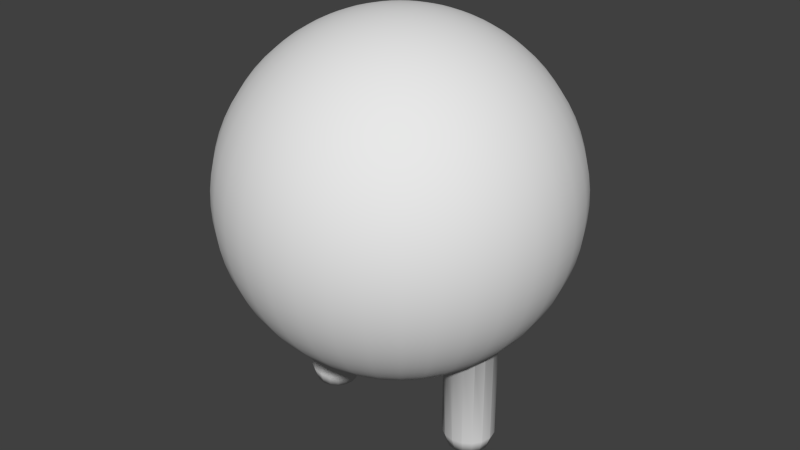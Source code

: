 # Source: cat.blend  (saved by Blender 2.63.0; exported with 4.5.12 LTS)
import bpy
from mathutils import Matrix  # noqa: F401  (used for matrix-valued properties, if any)

bpy.ops.wm.read_factory_settings(use_empty=True)
scene = bpy.context.scene
scene.name = 'Scene'

# ---- collections
col_collection_2 = bpy.data.collections.new('Collection 2'); scene.collection.children.link(col_collection_2)

# ---- world
world_world = bpy.data.worlds.new('World'); scene.world = world_world
world_world.color = (0.05088, 0.05088, 0.05088)
world_world.use_sun_shadow = False
world_world.sun_shadow_jitter_overblur = 0.0
world_world.cycles.sampling_method = 'MANUAL'
world_world.cycles.sample_map_resolution = 256

# ---- meshes
me_cylinder = bpy.data.meshes.new('Cylinder')
me_cylinder.from_pydata([(0.5459, 0.1109, -1.4), (0.5, 0.12, -1.4), (0.5, 0.15, -0.8509), (0.5542, 0.1392, -0.8192), (0.5574, 0.1386, -0.8169), (0.4541, 0.1109, -1.4), (0.4426, 0.1386, -0.8842), (0.4767, 0.1454, -0.866), (0.5849, 0.08485, -1.4), (0.6051, 0.1067, -0.7878), (0.6061, 0.1061, -0.7871), (0.4151, 0.08485, -1.4), (0.3939, 0.1061, -0.9117), (0.4054, 0.1137, -0.9063), (0.6109, 0.04592, -1.4), (0.6376, 0.05881, -0.766), (0.6386, 0.0574, -0.7653), (0.3891, 0.04592, -1.4), (0.3614, 0.0574, -0.9296), (0.3662, 0.06457, -0.9273), (0.62, -5.059e-09, -1.4), (0.65, 9.191e-08, -0.7594), (0.65, -6.557e-09, -0.7594), (0.35, 7.591e-08, -0.9364), (0.38, 1.617e-09, -1.4), (0.35, 1.789e-09, -0.9364), (0.6386, -0.0574, -0.7653), (0.6109, -0.04592, -1.4), (0.3891, -0.04592, -1.4), (0.3614, -0.0574, -0.9296), (0.6061, -0.1061, -0.7871), (0.5849, -0.08485, -1.4), (0.6376, -0.05881, -0.766), (0.4151, -0.08485, -1.4), (0.3939, -0.1061, -0.9117), (0.3662, -0.06457, -0.9273), (0.5574, -0.1386, -0.8169), (0.5459, -0.1109, -1.4), (0.6051, -0.1067, -0.7878), (0.4541, -0.1109, -1.4), (0.4426, -0.1386, -0.8842), (0.4054, -0.1137, -0.9063), (0.5, -0.15, -0.8509), (0.5, -0.12, -1.4), (0.5542, -0.1392, -0.8192), (0.4767, -0.1454, -0.866), (0.171, 0.9698, -0.1736), (0.1677, 0.9513, -0.2588), (0.173, 0.9811, -0.08716), (0.3368, 0.9254, -0.1736), (0.3304, 0.9077, -0.2588), (0.1632, 0.9254, -0.342), (0.1736, 0.9848, 2.384e-07), (0.3407, 0.9361, -0.08716), (0.4924, 0.8529, -0.1736), (0.483, 0.8365, -0.2588), (0.3214, 0.883, -0.342), (0.1574, 0.8925, -0.4226), (0.173, 0.9811, 0.08716), (0.342, 0.9397, 2.384e-07), (0.4981, 0.8627, -0.08716), (0.633, 0.7544, -0.1736), (0.6209, 0.7399, -0.2588), (0.4698, 0.8138, -0.342), (0.31, 0.8517, -0.4226), (0.1504, 0.8529, -0.5), (0.171, 0.9698, 0.1736), (0.3407, 0.9361, 0.08716), (0.5, 0.866, 2.384e-07), (0.6403, 0.7631, -0.08716), (0.7544, 0.633, -0.1736), (0.7399, 0.6209, -0.2588), (0.604, 0.7198, -0.342), (0.4532, 0.7849, -0.4226), (0.2962, 0.8138, -0.5), (0.1422, 0.8067, -0.5736), (0.1677, 0.9513, 0.2588), (0.3368, 0.9254, 0.1736), (0.4981, 0.8627, 0.08716), (0.6428, 0.766, 2.384e-07), (0.7631, 0.6403, -0.08716), (0.8529, 0.4924, -0.1736), (0.8365, 0.483, -0.2588), (0.7198, 0.604, -0.342), (0.5826, 0.6943, -0.4226), (0.433, 0.75, -0.5), (0.2802, 0.7698, -0.5736), (0.133, 0.7544, -0.6428), (0.1632, 0.9254, 0.342), (0.3304, 0.9077, 0.2588), (0.4924, 0.8529, 0.1736), (0.6403, 0.7631, 0.08716), (0.766, 0.6428, 2.384e-07), (0.8627, 0.4981, -0.08716), (0.9254, 0.3368, -0.1736), (0.9077, 0.3304, -0.2588), (0.8138, 0.4698, -0.342), (0.6943, 0.5826, -0.4226), (0.5567, 0.6634, -0.5), (0.4096, 0.7094, -0.5736), (0.262, 0.7198, -0.6428), (0.1228, 0.6964, -0.7071), (0.1574, 0.8925, 0.4226), (0.3214, 0.883, 0.342), (0.483, 0.8365, 0.2588), (0.633, 0.7544, 0.1736), (0.7631, 0.6403, 0.08716), (0.866, 0.5, 2.384e-07), (0.9361, 0.3407, -0.08716), (0.9698, 0.171, -0.1736), (0.9513, 0.1677, -0.2588), (0.883, 0.3214, -0.342), (0.7849, 0.4532, -0.4226), (0.6634, 0.5567, -0.5), (0.5265, 0.6275, -0.5736), (0.383, 0.6634, -0.6428), (0.2418, 0.6645, -0.7071), (0.1116, 0.633, -0.766), (0.1504, 0.8529, 0.5), (0.31, 0.8516, 0.4226), (0.4698, 0.8138, 0.342), (0.6209, 0.7399, 0.2588), (0.7544, 0.633, 0.1736), (0.8627, 0.4981, 0.08716), (0.9397, 0.342, 2.384e-07), (0.9811, 0.173, -0.08716), (0.9848, 1.49e-07, -0.1736), (0.9659, 1.49e-08, -0.2588), (0.9254, 0.1632, -0.342), (0.8516, 0.31, -0.4226), (0.75, 0.433, -0.5), (0.6275, 0.5265, -0.5736), (0.4924, 0.5868, -0.6428), (0.3536, 0.6124, -0.7071), (0.2198, 0.604, -0.766), (0.0996, 0.5649, -0.8192), (0.1422, 0.8067, 0.5736), (0.2962, 0.8138, 0.5), (0.4532, 0.7849, 0.4226), (0.604, 0.7198, 0.342), (0.7399, 0.6209, 0.2588), (0.8529, 0.4924, 0.1736), (0.9361, 0.3407, 0.08716), (0.9848, 0.1736, 2.384e-07), (0.9962, 1.49e-07, -0.08716), (0.9698, -0.171, -0.1736), (0.9513, -0.1677, -0.2588), (0.9397, 1.639e-07, -0.342), (0.8925, 0.1574, -0.4226), (0.8138, 0.2962, -0.5), (0.7094, 0.4096, -0.5736), (0.5868, 0.4924, -0.6428), (0.4545, 0.5417, -0.7071), (0.3214, 0.5567, -0.766), (0.1962, 0.539, -0.8192), (0.08682, 0.4924, -0.866), (0.133, 0.7544, 0.6428), (0.2802, 0.7698, 0.5736), (0.433, 0.75, 0.5), (0.5826, 0.6943, 0.4226), (0.7198, 0.604, 0.342), (0.8365, 0.483, 0.2588), (0.9254, 0.3368, 0.1736), (0.9811, 0.173, 0.08716), (1.0, 2.533e-07, 2.384e-07), (0.9811, -0.173, -0.08716), (0.9254, -0.3368, -0.1736), (0.9077, -0.3304, -0.2588), (0.9254, -0.1632, -0.342), (0.9063, 1.639e-07, -0.4226), (0.8529, 0.1504, -0.5), (0.7698, 0.2802, -0.5736), (0.6634, 0.383, -0.6428), (0.5417, 0.4545, -0.7071), (0.4132, 0.4924, -0.766), (0.2868, 0.4967, -0.8192), (0.171, 0.4698, -0.866), (0.07339, 0.4162, -0.9063), (0.1228, 0.6964, 0.7071), (0.262, 0.7198, 0.6428), (0.4096, 0.7094, 0.5736), (0.5567, 0.6634, 0.5), (0.6943, 0.5826, 0.4226), (0.8138, 0.4698, 0.342), (0.9077, 0.3304, 0.2588), (0.9698, 0.171, 0.1736), (0.9962, 2.384e-07, 0.08716), (0.9848, -0.1736, 2.384e-07), (0.9361, -0.3407, -0.08716), (0.8529, -0.4924, -0.1736), (0.8365, -0.483, -0.2588), (0.883, -0.3214, -0.342), (0.8925, -0.1574, -0.4226), (0.866, 1.341e-07, -0.5), (0.8067, 0.1422, -0.5736), (0.7198, 0.262, -0.6428), (0.6124, 0.3536, -0.7071), (0.4924, 0.4132, -0.766), (0.3687, 0.4394, -0.8192), (0.25, 0.433, -0.866), (0.1445, 0.3971, -0.9063), (0.05939, 0.3368, -0.9397), (0.1116, 0.633, 0.766), (0.2418, 0.6645, 0.7071), (0.383, 0.6634, 0.6428), (0.5265, 0.6275, 0.5736), (0.6634, 0.5567, 0.5), (0.7849, 0.4532, 0.4226), (0.883, 0.3214, 0.342), (0.9513, 0.1677, 0.2588), (0.9848, 1.937e-07, 0.1736), (0.9811, -0.173, 0.08716), (0.9397, -0.342, 2.384e-07), (0.8627, -0.4981, -0.08716), (0.7544, -0.633, -0.1736), (0.7399, -0.6209, -0.2588), (0.8138, -0.4698, -0.342), (0.8516, -0.31, -0.4226), (0.8529, -0.1504, -0.5), (0.8192, 7.451e-08, -0.5736), (0.7544, 0.133, -0.6428), (0.6645, 0.2418, -0.7071), (0.5567, 0.3214, -0.766), (0.4394, 0.3687, -0.8192), (0.3214, 0.383, -0.866), (0.2113, 0.366, -0.9063), (0.117, 0.3214, -0.9397), (0.04494, 0.2549, -0.9659), (0.0996, 0.5649, 0.8192), (0.2198, 0.604, 0.766), (0.3536, 0.6124, 0.7071), (0.4924, 0.5868, 0.6428), (0.6275, 0.5265, 0.5736), (0.75, 0.433, 0.5), (0.8516, 0.31, 0.4226), (0.9254, 0.1632, 0.342), (0.9659, 2.235e-07, 0.2588), (0.9698, -0.171, 0.1736), (0.9361, -0.3407, 0.08716), (0.866, -0.5, 2.384e-07), (0.7631, -0.6403, -0.08716), (0.633, -0.7544, -0.1736), (0.6209, -0.7399, -0.2588), (0.7198, -0.604, -0.342), (0.7849, -0.4532, -0.4226), (0.8138, -0.2962, -0.5), (0.8067, -0.1422, -0.5736), (0.766, 5.96e-08, -0.6428), (0.6964, 0.1228, -0.7071), (0.604, 0.2198, -0.766), (0.4967, 0.2868, -0.8192), (0.383, 0.3214, -0.866), (0.2717, 0.3237, -0.9063), (0.171, 0.2962, -0.9397), (0.08852, 0.2432, -0.9659), (0.03015, 0.171, -0.9848), (0.08682, 0.4924, 0.866), (0.1962, 0.539, 0.8192), (0.3214, 0.5567, 0.766), (0.4545, 0.5417, 0.7071), (0.5868, 0.4924, 0.6428), (0.7094, 0.4096, 0.5736), (0.8138, 0.2962, 0.5), (0.8925, 0.1574, 0.4226), (0.9397, 1.937e-07, 0.342), (0.9513, -0.1677, 0.2588), (0.9254, -0.3368, 0.1736), (0.8627, -0.4981, 0.08716), (0.766, -0.6428, 2.384e-07), (0.6403, -0.7631, -0.08716), (0.4924, -0.8529, -0.1736), (0.483, -0.8365, -0.2588), (0.604, -0.7198, -0.342), (0.6943, -0.5826, -0.4226), (0.75, -0.433, -0.5), (0.7697, -0.2802, -0.5736), (0.7544, -0.133, -0.6428), (0.7071, 1.118e-07, -0.7071), (0.633, 0.1116, -0.766), (0.539, 0.1962, -0.8192), (0.433, 0.25, -0.866), (0.3237, 0.2717, -0.9063), (0.2198, 0.262, -0.9397), (0.1294, 0.2241, -0.9659), (0.05939, 0.1632, -0.9848), (0.01513, 0.08583, -0.9962), (0.07339, 0.4162, 0.9063), (0.171, 0.4698, 0.866), (0.2868, 0.4967, 0.8192), (0.4132, 0.4924, 0.766), (0.5417, 0.4545, 0.7071), (0.6634, 0.383, 0.6428), (0.7697, 0.2802, 0.5736), (0.8529, 0.1504, 0.5), (0.9063, 2.086e-07, 0.4226), (0.9254, -0.1632, 0.342), (0.9077, -0.3304, 0.2588), (0.8529, -0.4924, 0.1736), (0.7631, -0.6403, 0.08716), (0.6428, -0.766, 2.384e-07), (0.4981, -0.8627, -0.08716), (0.3368, -0.9254, -0.1736), (0.3304, -0.9077, -0.2588), (0.4698, -0.8138, -0.342), (0.5826, -0.6943, -0.4226), (0.6634, -0.5567, -0.5), (0.7094, -0.4096, -0.5736), (0.7198, -0.262, -0.6428), (0.6964, -0.1228, -0.7071), (0.4698, 0.171, -0.866), (0.366, 0.2113, -0.9063), (0.262, 0.2198, -0.9397), (0.1664, 0.1983, -0.9659), (0.08682, 0.1504, -0.9848), (0.02981, 0.0819, -0.9962), (0.05939, 0.3368, 0.9397), (0.1445, 0.3971, 0.9063), (0.25, 0.433, 0.866), (0.3687, 0.4394, 0.8192), (0.4924, 0.4132, 0.766), (0.6124, 0.3536, 0.7071), (0.7198, 0.262, 0.6428), (0.8067, 0.1422, 0.5736), (0.866, 1.043e-07, 0.5), (0.8925, -0.1574, 0.4226), (0.883, -0.3214, 0.342), (0.8365, -0.483, 0.2588), (0.7544, -0.633, 0.1736), (0.6403, -0.7631, 0.08716), (0.5, -0.866, 2.384e-07), (0.3407, -0.9361, -0.08716), (0.171, -0.9698, -0.1736), (0.1677, -0.9513, -0.2588), (0.3214, -0.883, -0.342), (0.4532, -0.7849, -0.4226), (0.5567, -0.6634, -0.5), (0.6275, -0.5265, -0.5736), (0.6634, -0.383, -0.6428), (0.6645, -0.2418, -0.7071), (0.633, -0.1116, -0.766), (0.3971, 0.1445, -0.9063), (0.2962, 0.171, -0.9397), (0.1983, 0.1664, -0.9659), (0.1116, 0.133, -0.9848), (0.04358, 0.07548, -0.9962), (0.04494, 0.2549, 0.9659), (0.117, 0.3214, 0.9397), (0.2113, 0.366, 0.9063), (0.3214, 0.383, 0.866), (0.4394, 0.3687, 0.8192), (0.5567, 0.3214, 0.766), (0.6645, 0.2418, 0.7071), (0.7544, 0.133, 0.6428), (0.8192, 1.639e-07, 0.5736), (0.8529, -0.1504, 0.5), (0.8516, -0.31, 0.4226), (0.8138, -0.4698, 0.342), (0.7399, -0.6209, 0.2588), (0.633, -0.7544, 0.1736), (0.4981, -0.8627, 0.08716), (0.342, -0.9397, 2.384e-07), (0.173, -0.9811, -0.08716), (0.1632, -0.9254, -0.342), (0.31, -0.8516, -0.4226), (0.433, -0.75, -0.5), (0.5265, -0.6275, -0.5736), (0.5868, -0.4924, -0.6428), (0.6124, -0.3536, -0.7071), (0.604, -0.2198, -0.766), (0.3214, 0.117, -0.9397), (0.2241, 0.1294, -0.9659), (0.133, 0.1116, -0.9848), (0.05602, 0.06677, -0.9962), (0.03015, 0.171, 0.9848), (0.08852, 0.2432, 0.9659), (0.171, 0.2962, 0.9397), (0.2717, 0.3237, 0.9063), (0.383, 0.3214, 0.866), (0.4967, 0.2868, 0.8192), (0.604, 0.2198, 0.766), (0.6964, 0.1228, 0.7071), (0.766, 1.043e-07, 0.6428), (0.8067, -0.1422, 0.5736), (0.8138, -0.2962, 0.5), (0.7849, -0.4532, 0.4226), (0.7198, -0.604, 0.342), (0.6209, -0.7399, 0.2588), (0.4924, -0.8529, 0.1736), (0.3407, -0.9361, 0.08716), (0.1736, -0.9848, 2.384e-07), (0.1574, -0.8925, -0.4226), (0.2962, -0.8138, -0.5), (0.4096, -0.7094, -0.5736), (0.4924, -0.5868, -0.6428), (0.5417, -0.4545, -0.7071), (0.5567, -0.3214, -0.766), (0.539, -0.1962, -0.8192), (0.3368, 0.05939, -0.9397), (0.2432, 0.08852, -0.9659), (0.1504, 0.08682, -0.9848), (0.06676, 0.05602, -0.9962), (0.01513, 0.08583, 0.9962), (0.05939, 0.1632, 0.9848), (0.1294, 0.2241, 0.9659), (0.2198, 0.262, 0.9397), (0.3237, 0.2717, 0.9063), (0.433, 0.25, 0.866), (0.539, 0.1962, 0.8192), (0.633, 0.1116, 0.766), (0.7071, 1.416e-07, 0.7071), (0.7544, -0.133, 0.6428), (0.7697, -0.2802, 0.5736), (0.75, -0.433, 0.5), (0.6943, -0.5826, 0.4226), (0.604, -0.7198, 0.342), (0.483, -0.8365, 0.2588), (0.3368, -0.9254, 0.1736), (0.173, -0.9811, 0.08716), (0.1504, -0.8529, -0.5), (0.2802, -0.7698, -0.5736), (0.383, -0.6634, -0.6428), (0.4545, -0.5417, -0.7071), (0.4924, -0.4132, -0.766), (0.4967, -0.2868, -0.8192), (0.4698, -0.171, -0.866), (0.342, 6.706e-08, -0.9397), (0.2549, 0.04494, -0.9659), (0.1632, 0.05939, -0.9848), (0.07548, 0.04358, -0.9962), (0.02981, 0.0819, 0.9962), (0.08682, 0.1504, 0.9848), (0.1664, 0.1983, 0.9659), (0.262, 0.2198, 0.9397), (0.366, 0.2113, 0.9063), (0.4698, 0.171, 0.866), (0.5649, 0.0996, 0.8192), (0.6428, 7.451e-08, 0.766), (0.6964, -0.1228, 0.7071), (0.7198, -0.262, 0.6428), (0.7094, -0.4096, 0.5736), (0.6634, -0.5567, 0.5), (0.5826, -0.6943, 0.4226), (0.4698, -0.8138, 0.342), (0.3304, -0.9077, 0.2588), (0.171, -0.9698, 0.1736), (0.1422, -0.8067, -0.5736), (0.262, -0.7198, -0.6428), (0.3536, -0.6124, -0.7071), (0.4132, -0.4924, -0.766), (0.4394, -0.3687, -0.8192), (0.433, -0.25, -0.866), (0.3971, -0.1445, -0.9063), (0.3368, -0.05939, -0.9397), (0.2588, -3.725e-09, -0.9659), (0.171, 0.03015, -0.9848), (0.0819, 0.02981, -0.9962), (0.04358, 0.07548, 0.9962), (0.1116, 0.133, 0.9848), (0.1983, 0.1664, 0.9659), (0.2962, 0.171, 0.9397), (0.3971, 0.1445, 0.9063), (0.4924, 0.08682, 0.866), (0.5736, 8.941e-08, 0.8192), (0.633, -0.1116, 0.766), (0.6645, -0.2418, 0.7071), (0.6634, -0.383, 0.6428), (0.6275, -0.5265, 0.5736), (0.5567, -0.6634, 0.5), (0.4532, -0.7849, 0.4226), (0.3214, -0.883, 0.342), (0.1677, -0.9513, 0.2588), (0.133, -0.7544, -0.6428), (0.2418, -0.6645, -0.7071), (0.3214, -0.5567, -0.766), (0.3687, -0.4394, -0.8192), (0.383, -0.3214, -0.866), (0.366, -0.2113, -0.9063), (0.3214, -0.117, -0.9397), (0.2549, -0.04494, -0.9659), (0.1736, 2.608e-08, -0.9848), (0.08583, 0.01513, -0.9962), (0.05602, 0.06676, 0.9962), (0.133, 0.1116, 0.9848), (0.2241, 0.1294, 0.9659), (0.3214, 0.117, 0.9397), (0.4162, 0.07339, 0.9063), (0.5, 1.341e-07, 0.866), (0.5649, -0.0996, 0.8192), (0.604, -0.2198, 0.766), (0.6124, -0.3536, 0.7071), (0.5868, -0.4924, 0.6428), (0.5265, -0.6275, 0.5736), (0.433, -0.75, 0.5), (0.31, -0.8516, 0.4226), (0.1632, -0.9254, 0.342), (0.1228, -0.6964, -0.7071), (0.2198, -0.604, -0.766), (0.2868, -0.4967, -0.8192), (0.3214, -0.383, -0.866), (0.3237, -0.2717, -0.9063), (0.2962, -0.171, -0.9397), (0.2432, -0.08852, -0.9659), (0.171, -0.03015, -0.9848), (0.08716, 1.863e-08, -0.9962), (0.06676, 0.05602, 0.9962), (0.1504, 0.08682, 0.9848), (0.2432, 0.08852, 0.9659), (0.3368, 0.05939, 0.9397), (0.4226, 8.941e-08, 0.9063), (0.4924, -0.08682, 0.866), (0.539, -0.1962, 0.8192), (0.5567, -0.3214, 0.766), (0.5417, -0.4545, 0.7071), (0.4924, -0.5868, 0.6428), (0.4096, -0.7094, 0.5736), (0.2962, -0.8138, 0.5), (0.1574, -0.8925, 0.4226), (0.1116, -0.633, -0.766), (0.1962, -0.539, -0.8192), (0.25, -0.433, -0.866), (0.2717, -0.3237, -0.9063), (0.262, -0.2198, -0.9397), (0.2241, -0.1294, -0.9659), (0.1632, -0.05939, -0.9848), (0.08583, -0.01513, -0.9962), (0.07548, 0.04358, 0.9962), (0.1632, 0.05939, 0.9848), (0.2549, 0.04494, 0.9659), (0.342, 5.588e-08, 0.9397), (0.4162, -0.07339, 0.9063), (0.4698, -0.171, 0.866), (0.4967, -0.2868, 0.8192), (0.4924, -0.4132, 0.766), (0.4545, -0.5417, 0.7071), (0.383, -0.6634, 0.6428), (0.2802, -0.7697, 0.5736), (0.1504, -0.8529, 0.5), (0.0996, -0.5649, -0.8192), (0.171, -0.4698, -0.866), (0.2113, -0.366, -0.9063), (0.2198, -0.262, -0.9397), (0.1983, -0.1664, -0.9659), (0.1504, -0.08682, -0.9848), (0.0819, -0.02981, -0.9962), (0.0819, 0.02981, 0.9962), (0.171, 0.03015, 0.9848), (0.2588, 5.96e-08, 0.9659), (0.3368, -0.05939, 0.9397), (0.3971, -0.1445, 0.9063), (0.433, -0.25, 0.866), (0.4394, -0.3687, 0.8192), (0.4132, -0.4924, 0.766), (0.3536, -0.6124, 0.7071), (0.262, -0.7198, 0.6428), (0.1422, -0.8067, 0.5736), (0.08682, -0.4924, -0.866), (0.1445, -0.3971, -0.9063), (0.171, -0.2962, -0.9397), (0.1664, -0.1983, -0.9659), (0.133, -0.1116, -0.9848), (0.07548, -0.04358, -0.9962), (0.08583, 0.01513, 0.9962), (0.1736, 3.166e-08, 0.9848), (0.2549, -0.04494, 0.9659), (0.3214, -0.117, 0.9397), (0.366, -0.2113, 0.9063), (0.383, -0.3214, 0.866), (0.3687, -0.4394, 0.8192), (0.3214, -0.5567, 0.766), (0.2418, -0.6645, 0.7071), (0.133, -0.7544, 0.6428), (0.07339, -0.4162, -0.9063), (0.117, -0.3214, -0.9397), (0.1294, -0.2241, -0.9659), (0.1116, -0.133, -0.9848), (0.06676, -0.05602, -0.9962), (0.08715, 2.515e-08, 0.9962), (0.171, -0.03015, 0.9848), (0.2432, -0.08852, 0.9659), (0.2962, -0.171, 0.9397), (0.3237, -0.2717, 0.9063), (0.3214, -0.383, 0.866), (0.2868, -0.4967, 0.8192), (0.2198, -0.604, 0.766), (0.1228, -0.6964, 0.7071), (0.05939, -0.3368, -0.9397), (0.08852, -0.2432, -0.9659), (0.08682, -0.1504, -0.9848), (0.05602, -0.06677, -0.9962), (0.08583, -0.01513, 0.9962), (0.1632, -0.05939, 0.9848), (0.2241, -0.1294, 0.9659), (0.262, -0.2198, 0.9397), (0.2717, -0.3237, 0.9063), (0.25, -0.433, 0.866), (0.1962, -0.539, 0.8192), (0.1116, -0.633, 0.766), (0.04494, -0.2549, -0.9659), (0.05939, -0.1632, -0.9848), (0.04358, -0.07548, -0.9962), (0.0819, -0.02981, 0.9962), (0.1504, -0.08682, 0.9848), (0.1983, -0.1664, 0.9659), (0.2198, -0.262, 0.9397), (0.2113, -0.366, 0.9063), (0.171, -0.4698, 0.866), (0.0996, -0.5649, 0.8192), (0.03015, -0.171, -0.9848), (0.02981, -0.0819, -0.9962), (0.07548, -0.04358, 0.9962), (0.133, -0.1116, 0.9848), (0.1664, -0.1983, 0.9659), (0.171, -0.2962, 0.9397), (0.1445, -0.3971, 0.9063), (0.08682, -0.4924, 0.866), (0.01513, -0.08583, -0.9962), (0.06676, -0.05602, 0.9962), (0.1116, -0.133, 0.9848), (0.1294, -0.2241, 0.9659), (0.117, -0.3214, 0.9397), (0.07339, -0.4162, 0.9063), (0.05602, -0.06676, 0.9962), (0.08682, -0.1504, 0.9848), (0.08852, -0.2432, 0.9659), (0.05939, -0.3368, 0.9397), (0.04358, -0.07548, 0.9962), (0.05939, -0.1632, 0.9848), (0.04494, -0.2549, 0.9659), (0.02981, -0.0819, 0.9962), (0.03015, -0.171, 0.9848), (0.01513, -0.08583, 0.9962), (0.5569, 0.1387, -1.313), (0.6385, -0.0576, -1.313), (0.436, -0.1342, -1.313), (0.6059, 0.1062, -1.313), (0.35, 1.789e-09, -1.313), (0.6059, -0.1062, -1.313), (0.5, -0.15, -1.313), (0.4426, 0.1386, -1.313), (0.4962, -0.1492, -1.313), (0.436, 0.1342, -1.313), (0.5, 0.15, -1.313), (0.6061, -0.1061, -1.313), (0.5574, -0.1386, -1.313), (0.65, 6.853e-09, -1.313), (0.3614, 0.0574, -1.313), (0.3888, -0.09841, -1.313), (0.3888, 0.09841, -1.313), (0.6385, 0.0576, -1.313), (0.6386, 0.0574, -1.313), (0.4426, -0.1386, -1.313), (0.5574, 0.1386, -1.313), (0.3939, 0.1061, -1.313), (0.3939, -0.1061, -1.313), (0.6386, -0.0574, -1.313), (0.65, -6.557e-09, -1.313), (0.6061, 0.1061, -1.313), (0.3593, 0.0466, -1.313), (0.5569, -0.1387, -1.313), (0.3614, -0.0574, -1.313), (0.4962, 0.1492, -1.313), (-0.5459, 0.1109, -1.4), (-0.5, 0.12, -1.4), (-0.5, 0.15, -0.8509), (-0.5542, 0.1392, -0.8192), (-0.5574, 0.1386, -0.8169), (-0.4541, 0.1109, -1.4), (-0.4426, 0.1386, -0.8842), (-0.4767, 0.1454, -0.866), (-0.5849, 0.08485, -1.4), (-0.6051, 0.1067, -0.7878), (-0.6061, 0.1061, -0.7871), (-0.4151, 0.08485, -1.4), (-0.3939, 0.1061, -0.9117), (-0.4054, 0.1137, -0.9063), (-0.6109, 0.04592, -1.4), (-0.6376, 0.05881, -0.766), (-0.6386, 0.0574, -0.7653), (-0.3891, 0.04592, -1.4), (-0.3614, 0.0574, -0.9296), (-0.3662, 0.06457, -0.9273), (-0.62, -5.059e-09, -1.4), (-0.65, 9.191e-08, -0.7594), (-0.65, -6.557e-09, -0.7594), (-0.35, 7.591e-08, -0.9364), (-0.38, 1.617e-09, -1.4), (-0.35, 1.789e-09, -0.9364), (-0.6386, -0.0574, -0.7653), (-0.6109, -0.04592, -1.4), (-0.3891, -0.04592, -1.4), (-0.3614, -0.0574, -0.9296), (-0.6061, -0.1061, -0.7871), (-0.5849, -0.08485, -1.4), (-0.6376, -0.05881, -0.766), (-0.4151, -0.08485, -1.4), (-0.3939, -0.1061, -0.9117), (-0.3662, -0.06457, -0.9273), (-0.5574, -0.1386, -0.8169), (-0.5459, -0.1109, -1.4), (-0.6051, -0.1067, -0.7878), (-0.4541, -0.1109, -1.4), (-0.4426, -0.1386, -0.8842), (-0.4054, -0.1137, -0.9063), (-0.5, -0.15, -0.8509), (-0.5, -0.12, -1.4), (-0.5542, -0.1392, -0.8192), (-0.4767, -0.1454, -0.866), (4.768e-07, 0.9848, -0.1736), (-0.171, 0.9698, -0.1736), (-0.1677, 0.9513, -0.2588), (4.172e-07, 0.9659, -0.2588), (4.768e-07, 0.9962, -0.08716), (-0.173, 0.9811, -0.08716), (-0.3368, 0.9254, -0.1736), (-0.3304, 0.9077, -0.2588), (-0.1632, 0.9254, -0.342), (4.768e-07, 0.9397, -0.342), (5.364e-07, 1.0, 2.384e-07), (-0.1736, 0.9848, 2.384e-07), (-0.3407, 0.9361, -0.08716), (-0.4924, 0.8529, -0.1736), (-0.483, 0.8365, -0.2588), (-0.3214, 0.883, -0.342), (-0.1574, 0.8925, -0.4226), (4.768e-07, 0.9063, -0.4226), (-0.173, 0.9811, 0.08716), (4.768e-07, 0.9962, 0.08716), (-0.342, 0.9397, 2.384e-07), (-0.4981, 0.8627, -0.08716), (-0.633, 0.7544, -0.1736), (-0.6209, 0.7399, -0.2588), (-0.4698, 0.8138, -0.342), (-0.31, 0.8517, -0.4226), (-0.1504, 0.8529, -0.5), (4.768e-07, 0.866, -0.5), (-0.171, 0.9698, 0.1736), (5.364e-07, 0.9848, 0.1736), (-0.3407, 0.9361, 0.08716), (-0.5, 0.866, 2.384e-07), (-0.6403, 0.7631, -0.08716), (-0.7544, 0.633, -0.1736), (-0.7399, 0.6209, -0.2588), (-0.604, 0.7198, -0.342), (-0.4532, 0.7849, -0.4226), (-0.2962, 0.8138, -0.5), (-0.1422, 0.8067, -0.5736), (4.172e-07, 0.8192, -0.5736), (-0.1677, 0.9513, 0.2588), (4.172e-07, 0.9659, 0.2588), (-0.3368, 0.9254, 0.1736), (-0.4981, 0.8627, 0.08716), (-0.6428, 0.766, 2.384e-07), (-0.7631, 0.6403, -0.08716), (-0.8529, 0.4924, -0.1736), (-0.8365, 0.483, -0.2588), (-0.7198, 0.604, -0.342), (-0.5826, 0.6943, -0.4226), (-0.433, 0.75, -0.5), (-0.2802, 0.7698, -0.5736), (-0.133, 0.7544, -0.6428), (4.172e-07, 0.766, -0.6428), (-0.1632, 0.9254, 0.342), (4.768e-07, 0.9397, 0.342), (-0.3304, 0.9077, 0.2588), (-0.4924, 0.8529, 0.1736), (-0.6403, 0.7631, 0.08716), (-0.766, 0.6428, 2.384e-07), (-0.8627, 0.4981, -0.08716), (-0.9254, 0.3368, -0.1736), (-0.9077, 0.3304, -0.2588), (-0.8138, 0.4698, -0.342), (-0.6943, 0.5826, -0.4226), (-0.5567, 0.6634, -0.5), (-0.4096, 0.7094, -0.5736), (-0.262, 0.7198, -0.6428), (-0.1228, 0.6964, -0.7071), (4.172e-07, 0.7071, -0.7071), (-0.1574, 0.8925, 0.4226), (5.364e-07, 0.9063, 0.4226), (-0.3214, 0.883, 0.342), (-0.483, 0.8365, 0.2588), (-0.633, 0.7544, 0.1736), (-0.7631, 0.6403, 0.08716), (-0.866, 0.5, 2.384e-07), (-0.9361, 0.3407, -0.08716), (-0.9698, 0.171, -0.1736), (-0.9513, 0.1677, -0.2588), (-0.883, 0.3214, -0.342), (-0.7849, 0.4532, -0.4226), (-0.6634, 0.5567, -0.5), (-0.5265, 0.6275, -0.5736), (-0.383, 0.6634, -0.6428), (-0.2418, 0.6645, -0.7071), (4.172e-07, 0.6428, -0.766), (-0.1116, 0.633, -0.766), (-0.1504, 0.8529, 0.5), (4.172e-07, 0.866, 0.5), (-0.31, 0.8516, 0.4226), (-0.4698, 0.8138, 0.342), (-0.6209, 0.7399, 0.2588), (-0.7544, 0.633, 0.1736), (-0.8627, 0.4981, 0.08716), (-0.9397, 0.342, 2.384e-07), (-0.9811, 0.173, -0.08716), (-0.9848, 1.49e-07, -0.1736), (-0.9659, 1.49e-08, -0.2588), (-0.9254, 0.1632, -0.342), (-0.8516, 0.31, -0.4226), (-0.75, 0.433, -0.5), (-0.6275, 0.5265, -0.5736), (-0.4924, 0.5868, -0.6428), (-0.3536, 0.6124, -0.7071), (-0.2198, 0.604, -0.766), (-0.0996, 0.5649, -0.8192), (4.172e-07, 0.5736, -0.8192), (-0.1422, 0.8067, 0.5736), (4.768e-07, 0.8192, 0.5736), (-0.2962, 0.8138, 0.5), (-0.4532, 0.7849, 0.4226), (-0.604, 0.7198, 0.342), (-0.7399, 0.6209, 0.2588), (-0.8529, 0.4924, 0.1736), (-0.9361, 0.3407, 0.08716), (-0.9848, 0.1736, 2.384e-07), (-0.9962, 1.49e-07, -0.08716), (-0.9698, -0.171, -0.1736), (-0.9513, -0.1677, -0.2588), (-0.9397, 1.639e-07, -0.342), (-0.8925, 0.1574, -0.4226), (-0.8138, 0.2962, -0.5), (-0.7094, 0.4096, -0.5736), (-0.5868, 0.4924, -0.6428), (-0.4545, 0.5417, -0.7071), (-0.3214, 0.5567, -0.766), (-0.1962, 0.539, -0.8192), (-0.08682, 0.4924, -0.866), (4.172e-07, 0.5, -0.866), (-0.133, 0.7544, 0.6428), (4.768e-07, 0.766, 0.6428), (-0.2802, 0.7698, 0.5736), (-0.433, 0.75, 0.5), (-0.5826, 0.6943, 0.4226), (-0.7198, 0.604, 0.342), (-0.8365, 0.483, 0.2588), (-0.9254, 0.3368, 0.1736), (-0.9811, 0.173, 0.08716), (-1.0, 2.533e-07, 2.384e-07), (-0.9811, -0.173, -0.08716), (-0.9254, -0.3368, -0.1736), (-0.9077, -0.3304, -0.2588), (-0.9254, -0.1632, -0.342), (-0.9063, 1.639e-07, -0.4226), (-0.8529, 0.1504, -0.5), (-0.7698, 0.2802, -0.5736), (-0.6634, 0.383, -0.6428), (-0.5417, 0.4545, -0.7071), (-0.4132, 0.4924, -0.766), (-0.2868, 0.4967, -0.8192), (-0.171, 0.4698, -0.866), (-0.07339, 0.4162, -0.9063), (4.768e-07, 0.4226, -0.9063), (-0.1228, 0.6964, 0.7071), (4.172e-07, 0.7071, 0.7071), (-0.262, 0.7198, 0.6428), (-0.4096, 0.7094, 0.5736), (-0.5567, 0.6634, 0.5), (-0.6943, 0.5826, 0.4226), (-0.8138, 0.4698, 0.342), (-0.9077, 0.3304, 0.2588), (-0.9698, 0.171, 0.1736), (-0.9962, 2.384e-07, 0.08716), (-0.9848, -0.1736, 2.384e-07), (-0.9361, -0.3407, -0.08716), (-0.8529, -0.4924, -0.1736), (-0.8365, -0.483, -0.2588), (-0.883, -0.3214, -0.342), (-0.8925, -0.1574, -0.4226), (-0.866, 1.341e-07, -0.5), (-0.8067, 0.1422, -0.5736), (-0.7198, 0.262, -0.6428), (-0.6124, 0.3536, -0.7071), (-0.4924, 0.4132, -0.766), (-0.3687, 0.4394, -0.8192), (-0.25, 0.433, -0.866), (-0.1445, 0.3971, -0.9063), (4.172e-07, 0.342, -0.9397), (-0.05939, 0.3368, -0.9397), (4.172e-07, 0.6428, 0.766), (-0.1116, 0.633, 0.766), (-0.2418, 0.6645, 0.7071), (-0.383, 0.6634, 0.6428), (-0.5265, 0.6275, 0.5736), (-0.6634, 0.5567, 0.5), (-0.7849, 0.4532, 0.4226), (-0.883, 0.3214, 0.342), (-0.9513, 0.1677, 0.2588), (-0.9848, 1.937e-07, 0.1736), (-0.9811, -0.173, 0.08716), (-0.9397, -0.342, 2.384e-07), (-0.8627, -0.4981, -0.08716), (-0.7544, -0.633, -0.1736), (-0.7399, -0.6209, -0.2588), (-0.8138, -0.4698, -0.342), (-0.8516, -0.31, -0.4226), (-0.8529, -0.1504, -0.5), (-0.8192, 7.451e-08, -0.5736), (-0.7544, 0.133, -0.6428), (-0.6645, 0.2418, -0.7071), (-0.5567, 0.3214, -0.766), (-0.4394, 0.3687, -0.8192), (-0.3214, 0.383, -0.866), (-0.2113, 0.366, -0.9063), (-0.117, 0.3214, -0.9397), (3.576e-07, 0.2588, -0.9659), (-0.04494, 0.2549, -0.9659), (4.172e-07, 0.5736, 0.8192), (-0.0996, 0.5649, 0.8192), (-0.2198, 0.604, 0.766), (-0.3536, 0.6124, 0.7071), (-0.4924, 0.5868, 0.6428), (-0.6275, 0.5265, 0.5736), (-0.75, 0.433, 0.5), (-0.8516, 0.31, 0.4226), (-0.9254, 0.1632, 0.342), (-0.9659, 2.235e-07, 0.2588), (-0.9698, -0.171, 0.1736), (-0.9361, -0.3407, 0.08716), (-0.866, -0.5, 2.384e-07), (-0.7631, -0.6403, -0.08716), (-0.633, -0.7544, -0.1736), (-0.6209, -0.7399, -0.2588), (-0.7198, -0.604, -0.342), (-0.7849, -0.4532, -0.4226), (-0.8138, -0.2962, -0.5), (-0.8067, -0.1422, -0.5736), (-0.766, 5.96e-08, -0.6428), (-0.6964, 0.1228, -0.7071), (-0.604, 0.2198, -0.766), (-0.4967, 0.2868, -0.8192), (-0.383, 0.3214, -0.866), (-0.2717, 0.3237, -0.9063), (-0.171, 0.2962, -0.9397), (-0.08852, 0.2432, -0.9659), (4.172e-07, 0.1736, -0.9848), (-0.03015, 0.171, -0.9848), (-0.08682, 0.4924, 0.866), (4.768e-07, 0.5, 0.866), (-0.1962, 0.539, 0.8192), (-0.3214, 0.5567, 0.766), (-0.4545, 0.5417, 0.7071), (-0.5868, 0.4924, 0.6428), (-0.7094, 0.4096, 0.5736), (-0.8138, 0.2962, 0.5), (-0.8925, 0.1574, 0.4226), (-0.9397, 1.937e-07, 0.342), (-0.9513, -0.1677, 0.2588), (-0.9254, -0.3368, 0.1736), (-0.8627, -0.4981, 0.08716), (-0.766, -0.6428, 2.384e-07), (-0.6403, -0.7631, -0.08716), (-0.4924, -0.8529, -0.1736), (-0.483, -0.8365, -0.2588), (-0.604, -0.7198, -0.342), (-0.6943, -0.5826, -0.4226), (-0.75, -0.433, -0.5), (-0.7697, -0.2802, -0.5736), (-0.7544, -0.133, -0.6428), (-0.7071, 1.118e-07, -0.7071), (-0.633, 0.1116, -0.766), (-0.539, 0.1962, -0.8192), (-0.433, 0.25, -0.866), (-0.3237, 0.2717, -0.9063), (-0.2198, 0.262, -0.9397), (-0.1294, 0.2241, -0.9659), (-0.05939, 0.1632, -0.9848), (-0.01513, 0.08583, -0.9962), (4.172e-07, 0.08716, -0.9962), (4.172e-07, 0.4226, 0.9063), (-0.07339, 0.4162, 0.9063), (-0.171, 0.4698, 0.866), (-0.2868, 0.4967, 0.8192), (-0.4132, 0.4924, 0.766), (-0.5417, 0.4545, 0.7071), (-0.6634, 0.383, 0.6428), (-0.7697, 0.2802, 0.5736), (-0.8529, 0.1504, 0.5), (-0.9063, 2.086e-07, 0.4226), (-0.9254, -0.1632, 0.342), (-0.9077, -0.3304, 0.2588), (-0.8529, -0.4924, 0.1736), (-0.7631, -0.6403, 0.08716), (-0.6428, -0.766, 2.384e-07), (-0.4981, -0.8627, -0.08716), (-0.3368, -0.9254, -0.1736), (-0.3304, -0.9077, -0.2588), (-0.4698, -0.8138, -0.342), (-0.5826, -0.6943, -0.4226), (-0.6634, -0.5567, -0.5), (-0.7094, -0.4096, -0.5736), (-0.7198, -0.262, -0.6428), (-0.6964, -0.1228, -0.7071), (-0.4698, 0.171, -0.866), (-0.366, 0.2113, -0.9063), (-0.262, 0.2198, -0.9397), (-0.1664, 0.1983, -0.9659), (-0.08682, 0.1504, -0.9848), (-0.02981, 0.0819, -0.9962), (4.172e-07, 0.0, -1.0), (4.172e-07, 0.342, 0.9397), (-0.05939, 0.3368, 0.9397), (-0.1445, 0.3971, 0.9063), (-0.25, 0.433, 0.866), (-0.3687, 0.4394, 0.8192), (-0.4924, 0.4132, 0.766), (-0.6124, 0.3536, 0.7071), (-0.7198, 0.262, 0.6428), (-0.8067, 0.1422, 0.5736), (-0.866, 1.043e-07, 0.5), (-0.8925, -0.1574, 0.4226), (-0.883, -0.3214, 0.342), (-0.8365, -0.483, 0.2588), (-0.7544, -0.633, 0.1736), (-0.6403, -0.7631, 0.08716), (-0.5, -0.866, 2.384e-07), (-0.3407, -0.9361, -0.08716), (-0.171, -0.9698, -0.1736), (-0.1677, -0.9513, -0.2588), (-0.3214, -0.883, -0.342), (-0.4532, -0.7849, -0.4226), (-0.5567, -0.6634, -0.5), (-0.6275, -0.5265, -0.5736), (-0.6634, -0.383, -0.6428), (-0.6645, -0.2418, -0.7071), (-0.633, -0.1116, -0.766), (-0.3971, 0.1445, -0.9063), (-0.2962, 0.171, -0.9397), (-0.1983, 0.1664, -0.9659), (-0.1116, 0.133, -0.9848), (-0.04358, 0.07548, -0.9962), (4.172e-07, 0.2588, 0.9659), (-0.04494, 0.2549, 0.9659), (-0.117, 0.3214, 0.9397), (-0.2113, 0.366, 0.9063), (-0.3214, 0.383, 0.866), (-0.4394, 0.3687, 0.8192), (-0.5567, 0.3214, 0.766), (-0.6645, 0.2418, 0.7071), (-0.7544, 0.133, 0.6428), (-0.8192, 1.639e-07, 0.5736), (-0.8529, -0.1504, 0.5), (-0.8516, -0.31, 0.4226), (-0.8138, -0.4698, 0.342), (-0.7399, -0.6209, 0.2588), (-0.633, -0.7544, 0.1736), (-0.4981, -0.8627, 0.08716), (-0.342, -0.9397, 2.384e-07), (-0.173, -0.9811, -0.08716), (1.788e-07, -0.9848, -0.1736), (2.384e-07, -0.9659, -0.2588), (-0.1632, -0.9254, -0.342), (-0.31, -0.8516, -0.4226), (-0.433, -0.75, -0.5), (-0.5265, -0.6275, -0.5736), (-0.5868, -0.4924, -0.6428), (-0.6124, -0.3536, -0.7071), (-0.604, -0.2198, -0.766), (-0.3214, 0.117, -0.9397), (-0.2241, 0.1294, -0.9659), (-0.133, 0.1116, -0.9848), (-0.05602, 0.06677, -0.9962), (4.172e-07, 0.1736, 0.9848), (-0.03015, 0.171, 0.9848), (-0.08852, 0.2432, 0.9659), (-0.171, 0.2962, 0.9397), (-0.2717, 0.3237, 0.9063), (-0.383, 0.3214, 0.866), (-0.4967, 0.2868, 0.8192), (-0.604, 0.2198, 0.766), (-0.6964, 0.1228, 0.7071), (-0.766, 1.043e-07, 0.6428), (-0.8067, -0.1422, 0.5736), (-0.8138, -0.2962, 0.5), (-0.7849, -0.4532, 0.4226), (-0.7198, -0.604, 0.342), (-0.6209, -0.7399, 0.2588), (-0.4924, -0.8529, 0.1736), (-0.3407, -0.9361, 0.08716), (-0.1736, -0.9848, 2.384e-07), (1.192e-07, -0.9962, -0.08716), (1.192e-07, -0.9397, -0.342), (-0.1574, -0.8925, -0.4226), (-0.2962, -0.8138, -0.5), (-0.4096, -0.7094, -0.5736), (-0.4924, -0.5868, -0.6428), (-0.5417, -0.4545, -0.7071), (-0.5567, -0.3214, -0.766), (-0.539, -0.1962, -0.8192), (-0.3368, 0.05939, -0.9397), (-0.2432, 0.08852, -0.9659), (-0.1504, 0.08682, -0.9848), (-0.06676, 0.05602, -0.9962), (4.172e-07, 0.08716, 0.9962), (-0.01513, 0.08583, 0.9962), (-0.05939, 0.1632, 0.9848), (-0.1294, 0.2241, 0.9659), (-0.2198, 0.262, 0.9397), (-0.3237, 0.2717, 0.9063), (-0.433, 0.25, 0.866), (-0.539, 0.1962, 0.8192), (-0.633, 0.1116, 0.766), (-0.7071, 1.416e-07, 0.7071), (-0.7544, -0.133, 0.6428), (-0.7697, -0.2802, 0.5736), (-0.75, -0.433, 0.5), (-0.6943, -0.5826, 0.4226), (-0.604, -0.7198, 0.342), (-0.483, -0.8365, 0.2588), (-0.3368, -0.9254, 0.1736), (-0.173, -0.9811, 0.08716), (0.0, -1.0, 2.384e-07), (1.788e-07, -0.9063, -0.4226), (-0.1504, -0.8529, -0.5), (-0.2802, -0.7698, -0.5736), (-0.383, -0.6634, -0.6428), (-0.4545, -0.5417, -0.7071), (-0.4924, -0.4132, -0.766), (-0.4967, -0.2868, -0.8192), (-0.4698, -0.171, -0.866), (-0.342, 6.706e-08, -0.9397), (-0.2549, 0.04494, -0.9659), (-0.1632, 0.05939, -0.9848), (-0.07548, 0.04358, -0.9962), (6.557e-07, -2.983e-07, 1.0), (-0.02981, 0.0819, 0.9962), (-0.08682, 0.1504, 0.9848), (-0.1664, 0.1983, 0.9659), (-0.262, 0.2198, 0.9397), (-0.366, 0.2113, 0.9063), (-0.4698, 0.171, 0.866), (-0.5649, 0.0996, 0.8192), (-0.6428, 7.451e-08, 0.766), (-0.6964, -0.1228, 0.7071), (-0.7198, -0.262, 0.6428), (-0.7094, -0.4096, 0.5736), (-0.6634, -0.5567, 0.5), (-0.5826, -0.6943, 0.4226), (-0.4698, -0.8138, 0.342), (-0.3304, -0.9077, 0.2588), (-0.171, -0.9698, 0.1736), (5.96e-08, -0.9962, 0.08716), (1.192e-07, -0.866, -0.5), (-0.1422, -0.8067, -0.5736), (-0.262, -0.7198, -0.6428), (-0.3536, -0.6124, -0.7071), (-0.4132, -0.4924, -0.766), (-0.4394, -0.3687, -0.8192), (-0.433, -0.25, -0.866), (-0.3971, -0.1445, -0.9063), (-0.3368, -0.05939, -0.9397), (-0.2588, -3.725e-09, -0.9659), (-0.171, 0.03015, -0.9848), (-0.0819, 0.02981, -0.9962), (-0.04358, 0.07548, 0.9962), (-0.1116, 0.133, 0.9848), (-0.1983, 0.1664, 0.9659), (-0.2962, 0.171, 0.9397), (-0.3971, 0.1445, 0.9063), (-0.4924, 0.08682, 0.866), (-0.5736, 8.941e-08, 0.8192), (-0.633, -0.1116, 0.766), (-0.6645, -0.2418, 0.7071), (-0.6634, -0.383, 0.6428), (-0.6275, -0.5265, 0.5736), (-0.5567, -0.6634, 0.5), (-0.4532, -0.7849, 0.4226), (-0.3214, -0.883, 0.342), (-0.1677, -0.9513, 0.2588), (1.192e-07, -0.9848, 0.1736), (2.384e-07, -0.8192, -0.5736), (-0.133, -0.7544, -0.6428), (-0.2418, -0.6645, -0.7071), (-0.3214, -0.5567, -0.766), (-0.3687, -0.4394, -0.8192), (-0.383, -0.3214, -0.866), (-0.366, -0.2113, -0.9063), (-0.3214, -0.117, -0.9397), (-0.2549, -0.04494, -0.9659), (-0.1736, 2.608e-08, -0.9848), (-0.08583, 0.01513, -0.9962), (-0.05602, 0.06676, 0.9962), (-0.133, 0.1116, 0.9848), (-0.2241, 0.1294, 0.9659), (-0.3214, 0.117, 0.9397), (-0.4162, 0.07339, 0.9063), (-0.5, 1.341e-07, 0.866), (-0.5649, -0.0996, 0.8192), (-0.604, -0.2198, 0.766), (-0.6124, -0.3536, 0.7071), (-0.5868, -0.4924, 0.6428), (-0.5265, -0.6275, 0.5736), (-0.433, -0.75, 0.5), (-0.31, -0.8516, 0.4226), (-0.1632, -0.9254, 0.342), (1.192e-07, -0.9659, 0.2588), (2.384e-07, -0.766, -0.6428), (-0.1228, -0.6964, -0.7071), (-0.2198, -0.604, -0.766), (-0.2868, -0.4967, -0.8192), (-0.3214, -0.383, -0.866), (-0.3237, -0.2717, -0.9063), (-0.2962, -0.171, -0.9397), (-0.2432, -0.08852, -0.9659), (-0.171, -0.03015, -0.9848), (-0.08716, 1.863e-08, -0.9962), (-0.06676, 0.05602, 0.9962), (-0.1504, 0.08682, 0.9848), (-0.2432, 0.08852, 0.9659), (-0.3368, 0.05939, 0.9397), (-0.4226, 8.941e-08, 0.9063), (-0.4924, -0.08682, 0.866), (-0.539, -0.1962, 0.8192), (-0.5567, -0.3214, 0.766), (-0.5417, -0.4545, 0.7071), (-0.4924, -0.5868, 0.6428), (-0.4096, -0.7094, 0.5736), (-0.2962, -0.8138, 0.5), (-0.1574, -0.8925, 0.4226), (1.788e-07, -0.9397, 0.342), (1.788e-07, -0.7071, -0.7071), (-0.1116, -0.633, -0.766), (-0.1962, -0.539, -0.8192), (-0.25, -0.433, -0.866), (-0.2717, -0.3237, -0.9063), (-0.262, -0.2198, -0.9397), (-0.2241, -0.1294, -0.9659), (-0.1632, -0.05939, -0.9848), (-0.08583, -0.01513, -0.9962), (-0.07548, 0.04358, 0.9962), (-0.1632, 0.05939, 0.9848), (-0.2549, 0.04494, 0.9659), (-0.342, 5.588e-08, 0.9397), (-0.4162, -0.07339, 0.9063), (-0.4698, -0.171, 0.866), (-0.4967, -0.2868, 0.8192), (-0.4924, -0.4132, 0.766), (-0.4545, -0.5417, 0.7071), (-0.383, -0.6634, 0.6428), (-0.2802, -0.7697, 0.5736), (-0.1504, -0.8529, 0.5), (1.192e-07, -0.9063, 0.4226), (2.384e-07, -0.6428, -0.766), (-0.0996, -0.5649, -0.8192), (-0.171, -0.4698, -0.866), (-0.2113, -0.366, -0.9063), (-0.2198, -0.262, -0.9397), (-0.1983, -0.1664, -0.9659), (-0.1504, -0.08682, -0.9848), (-0.0819, -0.02981, -0.9962), (-0.0819, 0.02981, 0.9962), (-0.171, 0.03015, 0.9848), (-0.2588, 5.96e-08, 0.9659), (-0.3368, -0.05939, 0.9397), (-0.3971, -0.1445, 0.9063), (-0.433, -0.25, 0.866), (-0.4394, -0.3687, 0.8192), (-0.4132, -0.4924, 0.766), (-0.3536, -0.6124, 0.7071), (-0.262, -0.7198, 0.6428), (-0.1422, -0.8067, 0.5736), (1.788e-07, -0.866, 0.5), (2.384e-07, -0.5736, -0.8192), (-0.08682, -0.4924, -0.866), (-0.1445, -0.3971, -0.9063), (-0.171, -0.2962, -0.9397), (-0.1664, -0.1983, -0.9659), (-0.133, -0.1116, -0.9848), (-0.07548, -0.04358, -0.9962), (-0.08583, 0.01513, 0.9962), (-0.1736, 3.166e-08, 0.9848), (-0.2549, -0.04494, 0.9659), (-0.3214, -0.117, 0.9397), (-0.366, -0.2113, 0.9063), (-0.383, -0.3214, 0.866), (-0.3687, -0.4394, 0.8192), (-0.3214, -0.5567, 0.766), (-0.2418, -0.6645, 0.7071), (-0.133, -0.7544, 0.6428), (1.788e-07, -0.8192, 0.5736), (1.788e-07, -0.5, -0.866), (-0.07339, -0.4162, -0.9063), (-0.117, -0.3214, -0.9397), (-0.1294, -0.2241, -0.9659), (-0.1116, -0.133, -0.9848), (-0.06676, -0.05602, -0.9962), (-0.08715, 2.515e-08, 0.9962), (-0.171, -0.03015, 0.9848), (-0.2432, -0.08852, 0.9659), (-0.2962, -0.171, 0.9397), (-0.3237, -0.2717, 0.9063), (-0.3214, -0.383, 0.866), (-0.2868, -0.4967, 0.8192), (-0.2198, -0.604, 0.766), (-0.1228, -0.6964, 0.7071), (2.384e-07, -0.766, 0.6428), (1.788e-07, -0.4226, -0.9063), (-0.05939, -0.3368, -0.9397), (-0.08852, -0.2432, -0.9659), (-0.08682, -0.1504, -0.9848), (-0.05602, -0.06677, -0.9962), (-0.08583, -0.01513, 0.9962), (-0.1632, -0.05939, 0.9848), (-0.2241, -0.1294, 0.9659), (-0.262, -0.2198, 0.9397), (-0.2717, -0.3237, 0.9063), (-0.25, -0.433, 0.866), (-0.1962, -0.539, 0.8192), (-0.1116, -0.633, 0.766), (1.788e-07, -0.7071, 0.7071), (2.384e-07, -0.342, -0.9397), (-0.04494, -0.2549, -0.9659), (-0.05939, -0.1632, -0.9848), (-0.04358, -0.07548, -0.9962), (-0.0819, -0.02981, 0.9962), (-0.1504, -0.08682, 0.9848), (-0.1983, -0.1664, 0.9659), (-0.2198, -0.262, 0.9397), (-0.2113, -0.366, 0.9063), (-0.171, -0.4698, 0.866), (-0.0996, -0.5649, 0.8192), (1.788e-07, -0.6428, 0.766), (3.576e-07, -0.2588, -0.9659), (-0.03015, -0.171, -0.9848), (-0.02981, -0.0819, -0.9962), (-0.07548, -0.04358, 0.9962), (-0.133, -0.1116, 0.9848), (-0.1664, -0.1983, 0.9659), (-0.171, -0.2962, 0.9397), (-0.1445, -0.3971, 0.9063), (-0.08682, -0.4924, 0.866), (2.384e-07, -0.5736, 0.8192), (3.576e-07, -0.1736, -0.9848), (-0.01513, -0.08583, -0.9962), (-0.06676, -0.05602, 0.9962), (-0.1116, -0.133, 0.9848), (-0.1294, -0.2241, 0.9659), (-0.117, -0.3214, 0.9397), (-0.07339, -0.4162, 0.9063), (1.788e-07, -0.5, 0.866), (3.576e-07, -0.08716, -0.9962), (-0.05602, -0.06676, 0.9962), (-0.08682, -0.1504, 0.9848), (-0.08852, -0.2432, 0.9659), (-0.05939, -0.3368, 0.9397), (2.98e-07, -0.4226, 0.9063), (-0.04358, -0.07548, 0.9962), (-0.05939, -0.1632, 0.9848), (-0.04494, -0.2549, 0.9659), (2.98e-07, -0.342, 0.9397), (-0.02981, -0.0819, 0.9962), (-0.03015, -0.171, 0.9848), (2.98e-07, -0.2588, 0.9659), (-0.01513, -0.08583, 0.9962), (3.576e-07, -0.1736, 0.9848), (3.576e-07, -0.08716, 0.9962), (-0.5569, 0.1387, -1.313), (-0.6385, -0.0576, -1.313), (-0.436, -0.1342, -1.313), (-0.6059, 0.1062, -1.313), (-0.35, 1.789e-09, -1.313), (-0.6059, -0.1062, -1.313), (-0.5, -0.15, -1.313), (-0.4426, 0.1386, -1.313), (-0.4962, -0.1492, -1.313), (-0.436, 0.1342, -1.313), (-0.5, 0.15, -1.313), (-0.6061, -0.1061, -1.313), (-0.5574, -0.1386, -1.313), (-0.65, 6.853e-09, -1.313), (-0.3614, 0.0574, -1.313), (-0.3888, -0.09841, -1.313), (-0.3888, 0.09841, -1.313), (-0.6385, 0.0576, -1.313), (-0.6386, 0.0574, -1.313), (-0.4426, -0.1386, -1.313), (-0.5574, 0.1386, -1.313), (-0.3939, 0.1061, -1.313), (-0.3939, -0.1061, -1.313), (-0.6386, -0.0574, -1.313), (-0.65, -6.557e-09, -1.313), (-0.6061, 0.1061, -1.313), (-0.3593, 0.0466, -1.313), (-0.5569, -0.1387, -1.313), (-0.3614, -0.0574, -1.313), (-0.4962, 0.1492, -1.313)], [], [(4, 651, 631, 3), (631, 641, 2, 3), (9, 10, 656, 634), (634, 651, 4, 9), (15, 16, 649, 648), (648, 656, 10, 15), (21, 22, 655, 644), (644, 649, 16, 21), (654, 27, 20, 655), (27, 654, 632), (642, 31, 27, 632), (31, 642, 636), (643, 37, 31, 636), (37, 643, 658), (637, 43, 37, 658), (43, 637, 639), (650, 39, 43, 639), (39, 633, 653, 33), (39, 650, 633), (33, 646, 659, 28), (33, 653, 646), (635, 24, 28, 659), (25, 23, 657, 635), (23, 18, 645, 657), (18, 19, 647, 645), (19, 12, 652, 647), (2, 641, 660, 7), (660, 638, 6, 7), (12, 13, 640, 652), (13, 6, 638, 640), (1, 0, 5), (0, 11, 5), (0, 8, 11), (8, 17, 11), (8, 14, 17), (14, 24, 17), (14, 20, 24), (20, 28, 24), (20, 27, 28), (27, 31, 28), (31, 33, 28), (31, 37, 33), (37, 39, 33), (37, 43, 39), (47, 710, 707, 46), (345, 1039, 1070, 373), (87, 760, 746, 75), (202, 887, 915, 228), (177, 860, 836, 155), (118, 102, 778, 796), (58, 52, 717, 726), (57, 724, 716, 51), (286, 977, 1008, 315), (101, 117, 793, 776), (178, 156, 838, 862), (201, 227, 913, 885), (88, 76, 748, 762), (46, 707, 711, 48), (1101, 401, 373, 1070), (75, 746, 734, 65), (256, 228, 915, 946), (155, 836, 814, 135), (136, 118, 796, 816), (285, 976, 943, 255), (66, 58, 726, 736), (51, 716, 710, 47), (315, 1008, 1039, 345), (101, 776, 760, 87), (178, 862, 887, 202), (177, 201, 885, 860), (102, 88, 762, 778), (48, 711, 717, 52), (65, 734, 724, 57), (256, 946, 977, 286), (135, 814, 793, 117), (156, 136, 816, 838), (227, 255, 943, 913), (76, 66, 736, 748), (49, 46, 48, 53), (402, 373, 401, 429), (86, 75, 65, 74), (287, 257, 228, 256), (176, 155, 135, 154), (157, 137, 118, 136), (284, 314, 285, 255), (77, 67, 58, 66), (56, 51, 47, 50), (374, 346, 315, 345), (116, 101, 87, 100), (203, 178, 202, 229), (226, 201, 177, 200), (119, 103, 88, 102), (53, 48, 52, 59), (74, 65, 57, 64), (316, 287, 256, 286), (134, 154, 135, 117), (179, 157, 136, 156), (284, 255, 227, 254), (89, 77, 66, 76), (50, 47, 46, 49), (374, 345, 373, 402), (100, 87, 75, 86), (229, 202, 228, 257), (200, 177, 155, 176), (137, 119, 102, 118), (67, 59, 52, 58), (64, 57, 51, 56), (316, 286, 315, 346), (116, 134, 117, 101), (203, 179, 156, 178), (226, 254, 227, 201), (103, 89, 76, 88), (85, 74, 64, 73), (317, 287, 316, 347), (153, 175, 154, 134), (204, 180, 157, 179), (313, 284, 254, 283), (104, 90, 77, 89), (55, 50, 49, 54), (403, 374, 402, 430), (115, 100, 86, 99), (258, 229, 257, 288), (225, 200, 176, 199), (158, 138, 119, 137), (78, 68, 59, 67), (73, 64, 56, 63), (347, 316, 346, 375), (133, 153, 134, 116), (204, 179, 203, 230), (253, 283, 254, 226), (120, 104, 89, 103), (54, 49, 53, 60), (456, 430, 402, 429), (99, 86, 74, 85), (317, 288, 257, 287), (199, 176, 154, 175), (180, 158, 137, 157), (313, 344, 314, 284), (90, 78, 67, 77), (63, 56, 50, 55), (403, 375, 346, 374), (133, 116, 100, 115), (230, 203, 229, 258), (225, 253, 226, 200), (138, 120, 103, 119), (60, 53, 59, 68), (84, 73, 63, 72), (376, 347, 375, 404), (152, 174, 153, 133), (231, 204, 230, 259), (282, 312, 283, 253), (139, 121, 104, 120), (61, 54, 60, 69), (481, 457, 430, 456), (114, 99, 85, 98), (348, 318, 288, 317), (224, 199, 175, 198), (205, 181, 158, 180), (343, 372, 344, 313), (105, 91, 78, 90), (72, 63, 55, 62), (431, 404, 375, 403), (152, 133, 115, 132), (259, 230, 258, 289), (252, 282, 253, 225), (159, 139, 120, 138), (69, 60, 68, 79), (98, 85, 73, 84), (348, 317, 347, 376), (174, 198, 175, 153), (231, 205, 180, 204), (312, 343, 313, 283), (121, 105, 90, 104), (62, 55, 54, 61), (431, 403, 430, 457), (132, 115, 99, 114), (318, 289, 258, 288), (224, 252, 225, 199), (181, 159, 138, 158), (91, 79, 68, 78), (173, 152, 132, 151), (290, 259, 289, 319), (281, 311, 282, 252), (160, 139, 159, 182), (80, 69, 79, 92), (97, 113, 98, 84), (377, 348, 376, 405), (197, 223, 198, 174), (232, 205, 231, 260), (371, 343, 312, 342), (122, 105, 121, 140), (70, 71, 62, 61), (458, 431, 457, 482), (131, 151, 132, 114), (349, 319, 289, 318), (281, 252, 224, 251), (182, 159, 181, 206), (106, 92, 79, 91), (83, 97, 84, 72), (405, 376, 404, 432), (173, 197, 174, 152), (260, 231, 259, 290), (311, 342, 312, 282), (140, 121, 139, 160), (80, 70, 61, 69), (504, 482, 457, 481), (113, 131, 114, 98), (377, 349, 318, 348), (251, 224, 198, 223), (206, 181, 205, 232), (371, 400, 372, 343), (106, 91, 105, 122), (71, 83, 72, 62), (458, 432, 404, 431), (350, 319, 349, 378), (310, 281, 251, 280), (207, 182, 206, 233), (107, 92, 106, 123), (96, 112, 97, 83), (433, 405, 432, 459), (222, 197, 173, 196), (291, 260, 290, 320), (341, 370, 342, 311), (161, 140, 160, 183), (93, 81, 70, 80), (505, 482, 504, 525), (130, 150, 131, 113), (406, 378, 349, 377), (280, 251, 223, 250), (233, 206, 232, 261), (399, 428, 400, 371), (123, 106, 122, 141), (82, 96, 83, 71), (459, 432, 458, 483), (196, 173, 151, 172), (320, 290, 319, 350), (310, 341, 311, 281), (183, 160, 182, 207), (107, 93, 80, 92), (112, 130, 113, 97), (406, 377, 405, 433), (222, 250, 223, 197), (261, 232, 260, 291), (370, 399, 371, 342), (141, 122, 140, 161), (81, 82, 71, 70), (483, 458, 482, 505), (150, 172, 151, 131), (455, 428, 399, 427), (142, 123, 141, 162), (95, 111, 96, 82), (506, 484, 459, 483), (221, 196, 172, 195), (351, 320, 350, 379), (340, 369, 341, 310), (208, 183, 207, 234), (124, 108, 93, 107), (129, 149, 130, 112), (434, 406, 433, 460), (249, 279, 250, 222), (292, 261, 291, 321), (398, 427, 399, 370), (162, 141, 161, 184), (94, 95, 82, 81), (526, 506, 483, 505), (171, 195, 172, 150), (407, 379, 350, 378), (340, 310, 280, 309), (234, 207, 233, 262), (124, 107, 123, 142), (111, 129, 112, 96), (460, 433, 459, 484), (221, 249, 222, 196), (351, 321, 291, 320), (369, 398, 370, 341), (184, 161, 183, 208), (108, 94, 81, 93), (544, 526, 505, 525), (149, 171, 150, 130), (434, 407, 378, 406), (309, 280, 250, 279), (262, 233, 261, 292), (454, 427, 398, 426), (185, 162, 184, 209), (109, 110, 95, 94), (545, 527, 506, 526), (194, 220, 195, 171), (435, 408, 379, 407), (309, 7, 6, 340), (6, 13, 340), (263, 234, 262, 293), (143, 124, 142, 163), (128, 148, 129, 111), (485, 460, 484, 507), (248, 278, 249, 221), (352, 321, 351, 380), (397, 426, 398, 369), (209, 184, 208, 235), (125, 109, 94, 108), (561, 545, 526, 544), (170, 194, 171, 149), (461, 435, 407, 434), (309, 279, 2, 7), (279, 3, 2), (293, 262, 292, 322), (454, 480, 455, 427), (163, 142, 162, 185), (110, 128, 111, 95), (527, 507, 484, 506), (220, 248, 221, 195), (380, 351, 379, 408), (397, 369, 12, 19), (369, 340, 13, 12), (235, 208, 234, 263), (143, 125, 108, 124), (148, 170, 149, 129), (461, 434, 460, 485), (3, 279, 249, 4), (249, 278, 9, 4), (322, 292, 321, 352), (144, 126, 109, 125), (562, 545, 561, 576), (193, 219, 194, 170), (486, 462, 435, 461), (323, 293, 322, 353), (479, 503, 480, 454), (186, 163, 185, 210), (127, 147, 128, 110), (528, 507, 527, 546), (247, 277, 248, 220), (409, 380, 408, 436), (425, 397, 18, 23), (397, 19, 18), (264, 235, 263, 294), (164, 144, 125, 143), (169, 193, 170, 148), (486, 461, 485, 508), (9, 278, 10), (278, 15, 10), (353, 322, 352, 381), (479, 454, 426, 453), (210, 185, 209, 236), (126, 127, 110, 109), (546, 527, 545, 562), (219, 247, 220, 194), (462, 436, 408, 435), (294, 263, 293, 323), (164, 143, 163, 186), (147, 169, 148, 128), (508, 485, 507, 528), (16, 15, 278), (278, 277, 21, 16), (278, 248, 277), (381, 352, 380, 409), (425, 453, 426, 397), (236, 209, 235, 264), (165, 144, 164, 187), (218, 193, 169, 192), (509, 486, 508, 529), (339, 38, 30), (30, 32, 339), (410, 382, 353, 381), (478, 502, 479, 453), (265, 237, 210, 236), (146, 127, 126, 145), (563, 546, 562, 577), (276, 247, 219, 246), (487, 463, 436, 462), (354, 324, 294, 323), (211, 187, 164, 186), (192, 169, 147, 168), (529, 508, 528, 547), (26, 22, 277), (22, 21, 277), (277, 339, 32, 26), (277, 308, 339), (437, 410, 381, 409), (452, 478, 453, 425), (295, 265, 236, 264), (145, 126, 144, 165), (577, 562, 576, 589), (246, 219, 193, 218), (509, 487, 462, 486), (382, 354, 323, 353), (502, 524, 503, 479), (237, 211, 186, 210), (168, 147, 127, 146), (547, 528, 546, 563), (308, 277, 247, 276), (437, 409, 436, 463), (425, 23, 25), (29, 452, 425, 25), (29, 35, 452), (324, 295, 264, 294), (217, 192, 168, 191), (548, 529, 547, 564), (338, 368, 339, 308), (464, 438, 410, 437), (477, 501, 478, 452), (325, 296, 265, 295), (166, 145, 165, 188), (600, 590, 577, 589), (275, 246, 218, 245), (530, 510, 487, 509), (424, 45, 42, 396), (42, 44, 396), (411, 383, 354, 382), (523, 543, 524, 502), (266, 238, 211, 237), (191, 168, 146, 167), (564, 547, 563, 578), (338, 308, 276, 307), (464, 437, 463, 488), (452, 35, 34, 477), (41, 451, 477, 34), (355, 325, 295, 324), (188, 165, 187, 212), (245, 218, 192, 217), (530, 509, 529, 548), (368, 396, 44, 36), (38, 339, 368, 36), (438, 411, 382, 410), (523, 502, 478, 501), (296, 266, 237, 265), (167, 146, 145, 166), (578, 563, 577, 590), (307, 276, 246, 275), (510, 488, 463, 487), (424, 451, 40, 45), (451, 41, 40), (383, 355, 324, 354), (238, 212, 187, 211), (216, 191, 167, 190), (591, 579, 564, 578), (367, 338, 307, 337), (489, 464, 488, 511), (476, 500, 477, 451), (384, 356, 325, 355), (213, 188, 212, 239), (274, 245, 217, 244), (549, 530, 548, 565), (395, 423, 396, 368), (465, 439, 411, 438), (542, 523, 501, 522), (326, 297, 266, 296), (190, 167, 166, 189), (591, 578, 590, 601), (337, 307, 275, 306), (531, 511, 488, 510), (476, 451, 424, 450), (412, 384, 355, 383), (267, 239, 212, 238), (244, 217, 191, 216), (565, 548, 564, 579), (367, 395, 368, 338), (489, 465, 438, 464), (500, 522, 501, 477), (356, 326, 296, 325), (189, 166, 188, 213), (609, 601, 590, 600), (306, 275, 245, 274), (549, 531, 510, 530), (450, 424, 396, 423), (439, 412, 383, 411), (542, 560, 543, 523), (297, 267, 238, 266), (366, 337, 306, 336), (550, 532, 511, 531), (499, 476, 450, 475), (440, 413, 384, 412), (298, 268, 239, 267), (273, 244, 216, 243), (580, 565, 579, 592), (394, 422, 395, 367), (512, 490, 465, 489), (521, 541, 522, 500), (385, 357, 326, 356), (214, 189, 213, 240), (610, 601, 609, 616), (336, 306, 274, 305), (566, 550, 531, 549), (475, 450, 423, 449), (466, 440, 412, 439), (575, 560, 542, 559), (327, 298, 267, 297), (243, 216, 190, 215), (592, 579, 591, 602), (394, 367, 337, 366), (512, 489, 511, 532), (499, 521, 500, 476), (413, 385, 356, 384), (240, 213, 239, 268), (305, 274, 244, 273), (566, 549, 565, 580), (449, 423, 395, 422), (490, 466, 439, 465), (559, 542, 522, 541), (357, 327, 297, 326), (215, 190, 189, 214), (610, 602, 591, 601), (581, 567, 550, 566), (498, 475, 449, 474), (491, 467, 440, 466), (574, 588, 575, 559), (358, 328, 298, 327), (272, 243, 215, 242), (611, 603, 592, 602), (421, 394, 366, 393), (551, 533, 512, 532), (520, 540, 521, 499), (441, 414, 385, 413), (269, 240, 268, 299), (335, 305, 273, 304), (581, 566, 580, 593), (448, 474, 449, 422), (491, 466, 490, 513), (558, 574, 559, 541), (386, 358, 327, 357), (242, 215, 214, 241), (611, 602, 610, 617), (393, 366, 336, 365), (551, 532, 550, 567), (520, 499, 475, 498), (467, 441, 413, 440), (328, 299, 268, 298), (304, 273, 243, 272), (603, 593, 580, 592), (448, 422, 394, 421), (533, 513, 490, 512), (540, 558, 541, 521), (414, 386, 357, 385), (241, 214, 240, 269), (617, 610, 616, 621), (365, 336, 305, 335), (473, 497, 474, 448), (514, 491, 513, 534), (573, 587, 574, 558), (387, 358, 386, 415), (270, 271, 242, 241), (618, 611, 617, 622), (392, 420, 393, 365), (568, 551, 567, 582), (539, 520, 498, 519), (468, 441, 467, 492), (329, 299, 328, 359), (303, 334, 304, 272), (612, 604, 593, 603), (447, 473, 448, 421), (552, 534, 513, 533), (557, 573, 558, 540), (415, 386, 414, 442), (300, 270, 241, 269), (622, 617, 621, 625), (364, 392, 365, 335), (594, 582, 567, 581), (519, 498, 474, 497), (492, 467, 491, 514), (587, 599, 588, 574), (359, 328, 358, 387), (271, 303, 272, 242), (612, 603, 611, 618), (420, 447, 421, 393), (552, 533, 551, 568), (539, 557, 540, 520), (442, 414, 441, 468), (329, 300, 269, 299), (334, 364, 335, 304), (594, 581, 593, 604), (572, 586, 573, 557), (443, 415, 442, 469), (330, 301, 270, 300), (628, 626, 622, 625), (391, 419, 392, 364), (605, 595, 582, 594), (538, 519, 497, 518), (515, 492, 514, 535), (608, 599, 587, 598), (388, 359, 387, 416), (302, 333, 303, 271), (619, 612, 618, 623), (472, 447, 420, 446), (569, 552, 568, 583), (556, 572, 557, 539), (469, 442, 468, 493), (360, 330, 300, 329), (363, 391, 364, 334), (605, 594, 604, 613), (518, 497, 473, 496), (535, 514, 534, 553), (598, 587, 573, 586), (416, 387, 415, 443), (301, 302, 271, 270), (626, 623, 618, 622), (419, 446, 420, 392), (583, 568, 582, 595), (556, 539, 519, 538), (493, 468, 492, 515), (360, 329, 359, 388), (333, 363, 334, 303), (613, 604, 612, 619), (472, 496, 473, 447), (569, 553, 534, 552), (571, 585, 572, 556), (494, 469, 493, 516), (389, 361, 330, 360), (390, 418, 391, 363), (614, 605, 613, 620), (517, 537, 518, 496), (554, 535, 553, 570), (607, 598, 586, 597), (444, 416, 443, 470), (331, 332, 302, 301), (629, 627, 623, 626), (445, 471, 446, 419), (596, 583, 595, 606), (571, 556, 538, 555), (516, 493, 515, 536), (389, 360, 388, 417), (362, 390, 363, 333), (624, 620, 613, 619), (495, 517, 496, 472), (570, 553, 569, 584), (585, 597, 586, 572), (470, 443, 469, 494), (361, 331, 301, 330), (630, 629, 626, 628), (418, 445, 419, 391), (614, 606, 595, 605), (555, 538, 518, 537), (536, 515, 535, 554), (607, 615, 608, 598), (417, 388, 416, 444), (332, 362, 333, 302), (627, 624, 619, 623), (471, 495, 472, 446), (596, 584, 569, 583), (1119, 389, 417, 1149), (1089, 1120, 390, 362), (1357, 1353, 620, 624), (1228, 1250, 517, 495), (1303, 570, 584, 1317), (1318, 1330, 597, 585), (1203, 470, 494, 1227), (1088, 1057, 331, 361), (1363, 1362, 629, 630), (1150, 1178, 445, 418), (1347, 1339, 606, 614), (1288, 555, 537, 1270), (1269, 536, 554, 1287), (1340, 1348, 615, 607), (1149, 417, 444, 1177), (1058, 1089, 362, 332), (1357, 624, 627, 1360), (1204, 1228, 495, 471), (1329, 1317, 584, 596), (1304, 1318, 585, 571), (1227, 494, 516, 1249), (1119, 1088, 361, 389), (1120, 1150, 418, 390), (1347, 614, 620, 1353), (1270, 537, 517, 1250), (1287, 554, 570, 1303), (1340, 607, 597, 1330), (1177, 444, 470, 1203), (1057, 1058, 332, 331), (1360, 627, 629, 1362), (1178, 1204, 471, 445), (1329, 596, 606, 1339), (1304, 571, 555, 1288), (1249, 516, 536, 1269), (285, 1007, 976), (401, 1101, 1132), (1132, 429, 401), (314, 1007, 285), (344, 1007, 314), (1132, 456, 429), (1132, 481, 456), (372, 1007, 344), (1132, 504, 481), (400, 1007, 372), (428, 1007, 400), (1132, 525, 504), (1132, 544, 525), (455, 1007, 428), (480, 1007, 455), (1132, 561, 544), (1132, 576, 561), (503, 1007, 480), (1132, 589, 576), (524, 1007, 503), (1132, 600, 589), (543, 1007, 524), (1132, 609, 600), (560, 1007, 543), (575, 1007, 560), (1132, 616, 609), (1132, 621, 616), (588, 1007, 575), (599, 1007, 588), (1132, 625, 621), (1132, 628, 625), (608, 1007, 599), (1132, 630, 628), (615, 1007, 608), (1348, 1007, 615), (1132, 1363, 630), (42, 637, 658, 44), (20, 14, 649, 644), (651, 0, 631), (641, 1, 660), (646, 35, 29, 659), (36, 643, 636, 38), (14, 8, 656, 648), (645, 647, 11, 17), (633, 41, 34, 653), (30, 642, 632, 32), (8, 0, 651, 634), (640, 638, 5), (635, 657, 17, 24), (637, 42, 45, 639), (26, 654, 655, 22), (0, 1, 641, 631), (1, 5, 638, 660), (653, 34, 35, 646), (643, 36, 44, 658), (644, 655, 20), (647, 652, 11), (650, 40, 41, 633), (642, 30, 38, 636), (648, 649, 14), (657, 645, 17), (40, 650, 639, 45), (654, 26, 32, 632), (634, 656, 8), (652, 640, 5, 11), (25, 635, 659, 29), (665, 664, 1364, 1384), (1364, 664, 663, 1374), (670, 1367, 1389, 671), (1367, 670, 665, 1384), (676, 1381, 1382, 677), (1381, 676, 671, 1389), (682, 1377, 1388, 683), (1377, 682, 677, 1382), (1387, 1388, 681, 688), (688, 1365, 1387), (1375, 1365, 688, 692), (692, 1369, 1375), (1376, 1369, 692, 698), (698, 1391, 1376), (1370, 1391, 698, 704), (704, 1372, 1370), (1383, 1372, 704, 700), (700, 694, 1386, 1366), (700, 1366, 1383), (694, 689, 1392, 1379), (694, 1379, 1386), (1368, 1392, 689, 685), (686, 1368, 1390, 684), (684, 1390, 1378, 679), (679, 1378, 1380, 680), (680, 1380, 1385, 673), (663, 668, 1393, 1374), (1393, 668, 667, 1371), (673, 1385, 1373, 674), (674, 1373, 1371, 667), (662, 666, 661), (661, 666, 672), (661, 672, 669), (669, 672, 678), (669, 678, 675), (675, 678, 685), (675, 685, 681), (681, 685, 689), (681, 689, 688), (688, 689, 692), (692, 689, 694), (692, 694, 698), (698, 694, 700), (698, 700, 704), (709, 708, 707, 710), (1040, 1071, 1070, 1039), (759, 745, 746, 760), (888, 916, 915, 887), (859, 835, 836, 860), (795, 796, 778, 777), (725, 726, 717, 718), (723, 715, 716, 724), (978, 1009, 1008, 977), (775, 776, 793, 794), (861, 862, 838, 837), (886, 885, 913, 914), (761, 762, 748, 747), (708, 712, 711, 707), (1101, 1070, 1071, 1102), (745, 733, 734, 746), (945, 946, 915, 916), (835, 813, 814, 836), (815, 816, 796, 795), (975, 944, 943, 976), (735, 736, 726, 725), (715, 709, 710, 716), (1009, 1040, 1039, 1008), (775, 759, 760, 776), (861, 888, 887, 862), (859, 860, 885, 886), (777, 778, 762, 761), (712, 718, 717, 711), (733, 723, 724, 734), (945, 978, 977, 946), (813, 794, 793, 814), (837, 838, 816, 815), (914, 913, 943, 944), (747, 748, 736, 735), (713, 719, 712, 708), (1103, 1133, 1102, 1071), (758, 744, 733, 745), (979, 945, 916, 947), (858, 834, 813, 835), (839, 815, 795, 817), (974, 944, 975, 1006), (749, 735, 725, 737), (722, 714, 709, 715), (1072, 1040, 1009, 1041), (792, 774, 759, 775), (889, 917, 888, 861), (912, 884, 859, 886), (797, 777, 761, 779), (719, 727, 718, 712), (744, 732, 723, 733), (1010, 978, 945, 979), (812, 794, 813, 834), (863, 837, 815, 839), (974, 942, 914, 944), (763, 747, 735, 749), (714, 713, 708, 709), (1072, 1103, 1071, 1040), (774, 758, 745, 759), (917, 947, 916, 888), (884, 858, 835, 859), (817, 795, 777, 797), (737, 725, 718, 727), (732, 722, 715, 723), (1010, 1041, 1009, 978), (792, 775, 794, 812), (889, 861, 837, 863), (912, 886, 914, 942), (779, 761, 747, 763), (757, 743, 732, 744), (1011, 1042, 1010, 979), (833, 812, 834, 857), (890, 863, 839, 864), (1005, 973, 942, 974), (780, 763, 749, 764), (721, 720, 713, 714), (1104, 1134, 1103, 1072), (791, 773, 758, 774), (948, 980, 947, 917), (911, 883, 858, 884), (840, 817, 797, 818), (750, 737, 727, 738), (743, 731, 722, 732), (1042, 1073, 1041, 1010), (811, 792, 812, 833), (890, 918, 889, 863), (941, 912, 942, 973), (798, 779, 763, 780), (720, 728, 719, 713), (1162, 1133, 1103, 1134), (773, 757, 744, 758), (1011, 979, 947, 980), (883, 857, 834, 858), (864, 839, 817, 840), (1005, 974, 1006, 1038), (764, 749, 737, 750), (731, 721, 714, 722), (1104, 1072, 1041, 1073), (811, 791, 774, 792), (918, 948, 917, 889), (911, 884, 912, 941), (818, 797, 779, 798), (728, 738, 727, 719), (756, 742, 731, 743), (1074, 1105, 1073, 1042), (832, 811, 833, 856), (919, 949, 918, 890), (972, 941, 973, 1004), (819, 798, 780, 799), (729, 739, 728, 720), (1189, 1162, 1134, 1163), (790, 772, 757, 773), (1043, 1011, 980, 1012), (910, 882, 857, 883), (891, 864, 840, 865), (1037, 1005, 1038, 1069), (781, 764, 750, 765), (742, 730, 721, 731), (1135, 1104, 1073, 1105), (832, 810, 791, 811), (949, 981, 948, 918), (940, 911, 941, 972), (841, 818, 798, 819), (739, 751, 738, 728), (772, 756, 743, 757), (1043, 1074, 1042, 1011), (856, 833, 857, 882), (919, 890, 864, 891), (1004, 973, 1005, 1037), (799, 780, 764, 781), (730, 729, 720, 721), (1135, 1163, 1134, 1104), (810, 790, 773, 791), (1012, 980, 948, 981), (910, 883, 911, 940), (865, 840, 818, 841), (765, 750, 738, 751), (855, 831, 810, 832), (982, 1013, 981, 949), (971, 940, 972, 1003), (842, 866, 841, 819), (752, 766, 751, 739), (771, 756, 772, 789), (1075, 1106, 1074, 1043), (881, 856, 882, 909), (920, 950, 919, 891), (1068, 1036, 1004, 1037), (800, 820, 799, 781), (740, 729, 730, 741), (1164, 1190, 1163, 1135), (809, 790, 810, 831), (1044, 1012, 981, 1013), (971, 939, 910, 940), (866, 892, 865, 841), (782, 765, 751, 766), (755, 742, 756, 771), (1106, 1136, 1105, 1074), (855, 832, 856, 881), (950, 982, 949, 919), (1003, 972, 1004, 1036), (820, 842, 819, 799), (752, 739, 729, 740), (1214, 1189, 1163, 1190), (789, 772, 790, 809), (1075, 1043, 1012, 1044), (939, 909, 882, 910), (892, 920, 891, 865), (1068, 1037, 1069, 1100), (782, 800, 781, 765), (741, 730, 742, 755), (1164, 1135, 1105, 1136), (1045, 1076, 1044, 1013), (1002, 970, 939, 971), (893, 921, 892, 866), (783, 801, 782, 766), (770, 755, 771, 788), (1137, 1165, 1136, 1106), (908, 880, 855, 881), (983, 1014, 982, 950), (1035, 1003, 1036, 1067), (843, 867, 842, 820), (767, 752, 740, 753), (1215, 1237, 1214, 1190), (808, 789, 809, 830), (1107, 1075, 1044, 1076), (970, 938, 909, 939), (921, 951, 920, 892), (1099, 1068, 1100, 1131), (801, 821, 800, 782), (754, 741, 755, 770), (1165, 1191, 1164, 1136), (880, 854, 831, 855), (1014, 1045, 1013, 982), (1002, 971, 1003, 1035), (867, 893, 866, 842), (783, 766, 752, 767), (788, 771, 789, 808), (1107, 1137, 1106, 1075), (908, 881, 909, 938), (951, 983, 950, 920), (1067, 1036, 1068, 1099), (821, 843, 820, 800), (753, 740, 741, 754), (1191, 1215, 1190, 1164), (830, 809, 831, 854), (1161, 1130, 1099, 1131), (822, 844, 821, 801), (769, 754, 770, 787), (1216, 1191, 1165, 1192), (907, 879, 854, 880), (1046, 1077, 1045, 1014), (1034, 1002, 1035, 1066), (894, 922, 893, 867), (802, 783, 767, 784), (807, 788, 808, 829), (1138, 1166, 1137, 1107), (937, 908, 938, 969), (984, 1015, 983, 951), (1098, 1067, 1099, 1130), (844, 868, 843, 821), (768, 753, 754, 769), (1238, 1215, 1191, 1216), (853, 830, 854, 879), (1108, 1076, 1045, 1077), (1034, 1001, 970, 1002), (922, 952, 921, 893), (802, 822, 801, 783), (787, 770, 788, 807), (1166, 1192, 1165, 1137), (907, 880, 908, 937), (1046, 1014, 983, 1015), (1066, 1035, 1067, 1098), (868, 894, 867, 843), (784, 767, 753, 768), (1258, 1237, 1215, 1238), (829, 808, 830, 853), (1138, 1107, 1076, 1108), (1001, 969, 938, 970), (952, 984, 951, 921), (1160, 1129, 1098, 1130), (869, 895, 868, 844), (785, 768, 769, 786), (1259, 1238, 1216, 1239), (878, 853, 879, 906), (1139, 1108, 1077, 1109), (1001, 1034, 667, 668), (667, 1034, 674), (953, 985, 952, 922), (823, 845, 822, 802), (806, 787, 807, 828), (1193, 1217, 1192, 1166), (936, 907, 937, 968), (1047, 1078, 1046, 1015), (1097, 1066, 1098, 1129), (895, 923, 894, 868), (803, 784, 768, 785), (1277, 1258, 1238, 1259), (852, 829, 853, 878), (1167, 1138, 1108, 1139), (1001, 668, 663, 969), (969, 663, 664), (985, 1016, 984, 952), (1160, 1130, 1161, 1188), (845, 869, 844, 822), (786, 769, 787, 806), (1239, 1216, 1192, 1217), (906, 879, 907, 936), (1078, 1109, 1077, 1046), (1097, 680, 673, 1066), (1066, 673, 674, 1034), (923, 953, 922, 894), (823, 802, 784, 803), (828, 807, 829, 852), (1167, 1193, 1166, 1138), (664, 665, 937, 969), (937, 665, 670, 968), (1016, 1047, 1015, 984), (824, 803, 785, 804), (1278, 1294, 1277, 1259), (877, 852, 878, 905), (1194, 1167, 1139, 1168), (1017, 1048, 1016, 985), (1187, 1160, 1188, 1213), (870, 896, 869, 845), (805, 786, 806, 827), (1240, 1260, 1239, 1217), (935, 906, 936, 967), (1110, 1140, 1109, 1078), (1128, 684, 679, 1097), (1097, 679, 680), (954, 986, 953, 923), (846, 823, 803, 824), (851, 828, 852, 877), (1194, 1218, 1193, 1167), (670, 671, 968), (968, 671, 676), (1048, 1079, 1047, 1016), (1187, 1159, 1129, 1160), (896, 924, 895, 869), (804, 785, 786, 805), (1260, 1278, 1259, 1239), (905, 878, 906, 935), (1168, 1139, 1109, 1140), (986, 1017, 985, 953), (846, 870, 845, 823), (827, 806, 828, 851), (1218, 1240, 1217, 1193), (677, 968, 676), (968, 677, 682, 967), (968, 967, 936), (1079, 1110, 1078, 1047), (1128, 1097, 1129, 1159), (924, 954, 923, 895), (847, 871, 846, 824), (904, 876, 851, 877), (1219, 1241, 1218, 1194), (1033, 691, 699), (691, 1033, 693), (1111, 1079, 1048, 1080), (1186, 1159, 1187, 1212), (955, 924, 896, 925), (826, 825, 804, 805), (1279, 1295, 1278, 1260), (966, 934, 905, 935), (1195, 1168, 1140, 1169), (1049, 1017, 986, 1018), (897, 870, 846, 871), (876, 850, 827, 851), (1241, 1261, 1240, 1218), (687, 967, 683), (683, 967, 682), (967, 687, 693, 1033), (967, 1033, 1000), (1141, 1110, 1079, 1111), (1158, 1128, 1159, 1186), (987, 954, 924, 955), (825, 847, 824, 804), (1295, 1309, 1294, 1278), (934, 904, 877, 905), (1219, 1194, 1168, 1195), (1080, 1048, 1017, 1049), (1212, 1187, 1213, 1236), (925, 896, 870, 897), (850, 826, 805, 827), (1261, 1279, 1260, 1240), (1000, 966, 935, 967), (1141, 1169, 1140, 1110), (1128, 686, 684), (690, 686, 1128, 1158), (690, 1158, 696), (1018, 986, 954, 987), (903, 875, 850, 876), (1262, 1280, 1261, 1241), (1032, 1000, 1033, 1065), (1170, 1141, 1111, 1142), (1185, 1158, 1186, 1211), (1019, 987, 955, 988), (848, 872, 847, 825), (1322, 1309, 1295, 1310), (965, 933, 904, 934), (1242, 1219, 1195, 1220), (1127, 1096, 703, 706), (703, 1096, 705), (1112, 1080, 1049, 1081), (1235, 1212, 1236, 1257), (956, 925, 897, 926), (875, 849, 826, 850), (1280, 1296, 1279, 1261), (1032, 999, 966, 1000), (1170, 1196, 1169, 1141), (1158, 1185, 695, 696), (702, 695, 1185, 1157), (1050, 1018, 987, 1019), (872, 898, 871, 847), (933, 903, 876, 904), (1242, 1262, 1241, 1219), (1065, 697, 705, 1096), (699, 697, 1065, 1033), (1142, 1111, 1080, 1112), (1235, 1211, 1186, 1212), (988, 955, 925, 956), (849, 848, 825, 826), (1296, 1310, 1295, 1279), (999, 965, 934, 966), (1220, 1195, 1169, 1196), (1127, 706, 701, 1157), (1157, 701, 702), (1081, 1049, 1018, 1050), (926, 897, 871, 898), (902, 874, 849, 875), (1311, 1296, 1280, 1297), (1064, 1031, 999, 1032), (1197, 1221, 1196, 1170), (1184, 1157, 1185, 1210), (1082, 1050, 1019, 1051), (899, 927, 898, 872), (964, 932, 903, 933), (1263, 1281, 1262, 1242), (1095, 1065, 1096, 1126), (1171, 1142, 1112, 1143), (1256, 1234, 1211, 1235), (1020, 988, 956, 989), (874, 873, 848, 849), (1311, 1323, 1310, 1296), (1031, 998, 965, 999), (1243, 1220, 1196, 1221), (1184, 1156, 1127, 1157), (1113, 1081, 1050, 1082), (957, 926, 898, 927), (932, 902, 875, 903), (1281, 1297, 1280, 1262), (1064, 1032, 1065, 1095), (1197, 1170, 1142, 1171), (1210, 1185, 1211, 1234), (1051, 1019, 988, 1020), (873, 899, 872, 848), (1333, 1322, 1310, 1323), (998, 964, 933, 965), (1263, 1242, 1220, 1243), (1156, 1126, 1096, 1127), (1143, 1112, 1081, 1113), (1256, 1235, 1257, 1276), (989, 956, 926, 957), (1063, 1030, 998, 1031), (1264, 1243, 1221, 1244), (1209, 1183, 1156, 1184), (1144, 1113, 1082, 1114), (990, 957, 927, 958), (963, 931, 902, 932), (1298, 1312, 1297, 1281), (1094, 1064, 1095, 1125), (1222, 1197, 1171, 1198), (1233, 1210, 1234, 1255), (1083, 1051, 1020, 1052), (900, 928, 899, 873), (1334, 1342, 1333, 1323), (1030, 997, 964, 998), (1282, 1263, 1243, 1264), (1183, 1155, 1126, 1156), (1172, 1143, 1113, 1144), (1293, 1275, 1256, 1276), (1021, 989, 957, 990), (931, 901, 874, 902), (1312, 1324, 1311, 1297), (1094, 1063, 1031, 1064), (1222, 1244, 1221, 1197), (1209, 1184, 1210, 1233), (1114, 1082, 1051, 1083), (928, 958, 927, 899), (997, 963, 932, 964), (1282, 1298, 1281, 1263), (1155, 1125, 1095, 1126), (1198, 1171, 1143, 1172), (1275, 1255, 1234, 1256), (1052, 1020, 989, 1021), (901, 900, 873, 874), (1334, 1323, 1311, 1324), (1299, 1282, 1264, 1283), (1208, 1182, 1155, 1183), (1199, 1172, 1144, 1173), (1292, 1275, 1293, 1308), (1053, 1021, 990, 1022), (962, 930, 901, 931), (1335, 1324, 1312, 1325), (1124, 1093, 1063, 1094), (1265, 1244, 1222, 1245), (1232, 1209, 1233, 1254), (1145, 1114, 1083, 1115), (959, 991, 958, 928), (1029, 996, 963, 997), (1299, 1313, 1298, 1282), (1154, 1125, 1155, 1182), (1199, 1223, 1198, 1172), (1274, 1255, 1275, 1292), (1084, 1052, 1021, 1053), (930, 929, 900, 901), (1335, 1343, 1334, 1324), (1093, 1062, 1030, 1063), (1265, 1283, 1264, 1244), (1232, 1208, 1183, 1209), (1173, 1144, 1114, 1145), (1022, 990, 958, 991), (996, 962, 931, 963), (1325, 1312, 1298, 1313), (1154, 1124, 1094, 1125), (1245, 1222, 1198, 1223), (1254, 1233, 1255, 1274), (1115, 1083, 1052, 1084), (929, 959, 928, 900), (1343, 1349, 1342, 1334), (1062, 1029, 997, 1030), (1181, 1154, 1182, 1207), (1224, 1246, 1223, 1199), (1291, 1274, 1292, 1307), (1085, 1116, 1084, 1053), (960, 929, 930, 961), (1344, 1350, 1343, 1335), (1092, 1062, 1093, 1123), (1284, 1300, 1283, 1265), (1253, 1231, 1208, 1232), (1174, 1200, 1173, 1145), (1023, 1054, 1022, 991), (995, 962, 996, 1028), (1336, 1325, 1313, 1326), (1153, 1124, 1154, 1181), (1266, 1245, 1223, 1246), (1273, 1254, 1274, 1291), (1116, 1146, 1115, 1084), (992, 959, 929, 960), (1350, 1354, 1349, 1343), (1061, 1029, 1062, 1092), (1314, 1299, 1283, 1300), (1231, 1207, 1182, 1208), (1200, 1224, 1199, 1173), (1307, 1292, 1308, 1321), (1054, 1085, 1053, 1022), (961, 930, 962, 995), (1336, 1344, 1335, 1325), (1123, 1093, 1124, 1153), (1266, 1284, 1265, 1245), (1253, 1232, 1254, 1273), (1146, 1174, 1145, 1115), (1023, 991, 959, 992), (1028, 996, 1029, 1061), (1314, 1326, 1313, 1299), (1290, 1273, 1291, 1306), (1147, 1175, 1146, 1116), (1024, 992, 960, 993), (1358, 1354, 1350, 1355), (1091, 1061, 1092, 1122), (1327, 1314, 1300, 1315), (1252, 1230, 1207, 1231), (1225, 1247, 1224, 1200), (1332, 1320, 1307, 1321), (1086, 1117, 1085, 1054), (994, 961, 995, 1027), (1345, 1351, 1344, 1336), (1180, 1152, 1123, 1153), (1285, 1301, 1284, 1266), (1272, 1253, 1273, 1290), (1175, 1201, 1174, 1146), (1055, 1023, 992, 1024), (1060, 1028, 1061, 1091), (1327, 1337, 1326, 1314), (1230, 1206, 1181, 1207), (1247, 1267, 1246, 1224), (1320, 1306, 1291, 1307), (1117, 1147, 1116, 1085), (993, 960, 961, 994), (1355, 1350, 1344, 1351), (1122, 1092, 1123, 1152), (1301, 1315, 1300, 1284), (1272, 1252, 1231, 1253), (1201, 1225, 1200, 1174), (1055, 1086, 1054, 1023), (1027, 995, 1028, 1060), (1337, 1345, 1336, 1326), (1180, 1153, 1181, 1206), (1285, 1266, 1246, 1267), (1289, 1272, 1290, 1305), (1202, 1226, 1201, 1175), (1087, 1055, 1024, 1056), (1090, 1060, 1091, 1121), (1338, 1346, 1337, 1327), (1229, 1206, 1230, 1251), (1268, 1286, 1267, 1247), (1331, 1319, 1306, 1320), (1148, 1176, 1147, 1117), (1025, 993, 994, 1026), (1359, 1355, 1351, 1356), (1151, 1122, 1152, 1179), (1316, 1328, 1315, 1301), (1289, 1271, 1252, 1272), (1226, 1248, 1225, 1201), (1087, 1118, 1086, 1055), (1059, 1027, 1060, 1090), (1352, 1345, 1337, 1346), (1205, 1180, 1206, 1229), (1286, 1302, 1285, 1267), (1305, 1290, 1306, 1319), (1176, 1202, 1175, 1147), (1056, 1024, 993, 1025), (1361, 1358, 1355, 1359), (1121, 1091, 1122, 1151), (1338, 1327, 1315, 1328), (1271, 1251, 1230, 1252), (1248, 1268, 1247, 1225), (1331, 1320, 1332, 1341), (1118, 1148, 1117, 1086), (1026, 994, 1027, 1059), (1356, 1351, 1345, 1352), (1179, 1152, 1180, 1205), (1316, 1301, 1285, 1302), (1119, 1149, 1118, 1087), (1089, 1059, 1090, 1120), (1357, 1352, 1346, 1353), (1228, 1205, 1229, 1250), (1303, 1317, 1302, 1286), (1318, 1305, 1319, 1330), (1203, 1227, 1202, 1176), (1088, 1056, 1025, 1057), (1363, 1361, 1359, 1362), (1150, 1121, 1151, 1178), (1347, 1338, 1328, 1339), (1288, 1270, 1251, 1271), (1269, 1287, 1268, 1248), (1340, 1331, 1341, 1348), (1149, 1177, 1148, 1118), (1058, 1026, 1059, 1089), (1357, 1360, 1356, 1352), (1204, 1179, 1205, 1228), (1329, 1316, 1302, 1317), (1304, 1289, 1305, 1318), (1227, 1249, 1226, 1202), (1119, 1087, 1056, 1088), (1120, 1090, 1121, 1150), (1347, 1353, 1346, 1338), (1270, 1250, 1229, 1251), (1287, 1303, 1286, 1268), (1340, 1330, 1319, 1331), (1177, 1203, 1176, 1148), (1057, 1025, 1026, 1058), (1360, 1362, 1359, 1356), (1178, 1151, 1179, 1204), (1329, 1339, 1328, 1316), (1304, 1288, 1271, 1289), (1249, 1269, 1248, 1226), (975, 976, 1007), (1102, 1132, 1101), (1132, 1102, 1133), (1006, 975, 1007), (1038, 1006, 1007), (1132, 1133, 1162), (1132, 1162, 1189), (1069, 1038, 1007), (1132, 1189, 1214), (1100, 1069, 1007), (1131, 1100, 1007), (1132, 1214, 1237), (1132, 1237, 1258), (1161, 1131, 1007), (1188, 1161, 1007), (1132, 1258, 1277), (1132, 1277, 1294), (1213, 1188, 1007), (1132, 1294, 1309), (1236, 1213, 1007), (1132, 1309, 1322), (1257, 1236, 1007), (1132, 1322, 1333), (1276, 1257, 1007), (1293, 1276, 1007), (1132, 1333, 1342), (1132, 1342, 1349), (1308, 1293, 1007), (1321, 1308, 1007), (1132, 1349, 1354), (1132, 1354, 1358), (1332, 1321, 1007), (1132, 1358, 1361), (1341, 1332, 1007), (1348, 1341, 1007), (1132, 1361, 1363), (703, 705, 1391, 1370), (681, 1377, 1382, 675), (1384, 1364, 661), (1374, 1393, 662), (1379, 1392, 690, 696), (697, 699, 1369, 1376), (675, 1381, 1389, 669), (1378, 678, 672, 1380), (1366, 1386, 695, 702), (691, 693, 1365, 1375), (669, 1367, 1384, 661), (1373, 666, 1371), (1368, 685, 678, 1390), (1370, 1372, 706, 703), (687, 683, 1388, 1387), (661, 1364, 1374, 662), (662, 1393, 1371, 666), (1386, 1379, 696, 695), (1376, 1391, 705, 697), (1377, 681, 1388), (1380, 672, 1385), (1383, 1366, 702, 701), (1375, 1369, 699, 691), (1381, 675, 1382), (1390, 678, 1378), (701, 706, 1372, 1383), (1387, 1365, 693, 687), (1367, 669, 1389), (1385, 672, 666, 1373), (686, 690, 1392, 1368)])
me_cylinder.polygons.foreach_set('use_smooth', [True] * 1472)
me_cylinder.use_remesh_preserve_volume = False
me_cylinder.use_remesh_preserve_attributes = False
me_cylinder.use_mirror_vertex_groups = False
me_cylinder.use_paint_bone_selection = False
me_cylinder.use_paint_mask = True
me_cylinder.auto_texspace = False
me_cylinder.update()
arm_main = bpy.data.armatures.new('Main')  # bones are not reproduced

# ---- objects
ob_armature = bpy.data.objects.new('Armature', arm_main)
ob_cat = bpy.data.objects.new('CAt', me_cylinder)

# ---- transforms, parenting, visibility, modifiers, constraints
ob_armature.location = (0.0, 0.0, 0.0)
ob_armature.rotation_euler = (0.0, 3.142, 0.0)
ob_armature.scale = (0.7, 0.7, 0.7)
ob_armature.show_in_front = True
ob_armature.lineart.crease_threshold = 0.0
ob_cat.parent = ob_armature
ob_cat.matrix_parent_inverse = Matrix(((-1.429, 0.0, 1.828e-06, 0.0), (0.0, 1.429, 0.0, 0.0), (-1.828e-06, 0.0, -1.429, 0.0), (0.0, 0.0, 0.0, 1.0)))
ob_cat.location = (0.0, 0.0, 0.0)
ob_cat.show_texture_space = True
ob_cat.lineart.crease_threshold = 0.0
_vg = ob_cat.vertex_groups.new(name='Body')
for _i, _w in zip([46, 47, 48, 49, 50, 51, 52, 53, 54, 55, 56, 57, 58, 59, 60, 61, 62, 63, 64, 65, 66, 67, 68, 69, 70, 71, 72, 73, 74, 75, 76, 77, 78, 79, 80, 81, 82, 83, 84, 85, 86, 87, 88, 89, 90, 91, 92, 93, 94, 95, 96, 97, 98, 99, 100, 101, 102, 103, 104, 105, 106, 107, 108, 109, 110, 111, 112, 113, 114, 115, 116, 117, 118, 119, 120, 121, 122, 123, 124, 125, 126, 127, 128, 129, 130, 131, 132, 133, 134, 135, 136, 137, 138, 139, 140, 141, 142, 143, 144, 145, 146, 147, 148, 149, 150, 151, 152, 153, 154, 155, 156, 157, 158, 159, 160, 161, 162, 163, 164, 165, 166, 167, 168, 169, 170, 171, 172, 173, 174, 175, 176, 177, 178, 179, 180, 181, 182, 183, 184, 185, 186, 187, 188, 189, 190, 191, 192, 193, 194, 195, 196, 197, 198, 199, 200, 201, 202, 203, 204, 205, 206, 207, 208, 209, 210, 211, 212, 213, 214, 215, 216, 217, 218, 219, 220, 221, 222, 223, 224, 225, 226, 227, 228, 229, 230, 231, 232, 233, 234, 235, 236, 237, 238, 239, 240, 241, 242, 243, 244, 245, 246, 247, 248, 249, 250, 251, 252, 253, 254, 255, 256, 257, 258, 259, 260, 261, 262, 263, 264, 265, 266, 267, 268, 269, 270, 271, 272, 273, 274, 275, 276, 277, 279, 280, 281, 282, 283, 284, 285, 286, 287, 288, 289, 290, 291, 292, 293, 294, 295, 296, 297, 298, 299, 300, 301, 302, 303, 304, 305, 306, 307, 308, 310, 311, 312, 313, 314, 315, 316, 317, 318, 319, 320, 321, 322, 323, 324, 325, 326, 327, 328, 329, 330, 331, 332, 333, 334, 335, 336, 337, 338, 341, 342, 343, 344, 345, 346, 347, 348, 349, 350, 351, 352, 353, 354, 355, 356, 357, 358, 359, 360, 361, 362, 363, 364, 365, 366, 367, 368, 370, 371, 372, 373, 374, 375, 376, 377, 378, 379, 380, 381, 382, 383, 384, 385, 386, 387, 388, 389, 390, 391, 392, 393, 394, 395, 396, 401, 402, 403, 404, 405, 406, 407, 408, 409, 410, 411, 412, 413, 414, 415, 416, 417, 418, 419, 420, 421, 422, 423, 429, 430, 431, 432, 433, 434, 435, 436, 437, 438, 439, 440, 441, 442, 443, 444, 445, 446, 447, 448, 449, 450, 456, 457, 458, 459, 460, 461, 462, 463, 464, 465, 466, 467, 468, 469, 470, 471, 472, 473, 474, 475, 476, 481, 482, 483, 484, 485, 486, 487, 488, 489, 490, 491, 492, 493, 494, 495, 496, 497, 498, 499, 500, 504, 505, 506, 507, 508, 509, 510, 511, 512, 513, 514, 515, 516, 517, 518, 519, 520, 521, 522, 525, 526, 527, 528, 529, 530, 531, 532, 533, 534, 535, 536, 537, 538, 539, 540, 541, 544, 545, 546, 547, 548, 549, 550, 551, 552, 553, 554, 555, 556, 557, 558, 559, 561, 562, 563, 564, 565, 566, 567, 568, 569, 570, 571, 572, 573, 574, 576, 577, 578, 579, 580, 581, 582, 583, 584, 585, 586, 587, 588, 589, 590, 591, 592, 593, 594, 595, 596, 597, 598, 599, 600, 601, 602, 603, 604, 605, 606, 607, 608, 609, 610, 611, 612, 613, 614, 615, 616, 617, 618, 619, 620, 621, 622, 623, 624, 625, 626, 627, 628, 629, 630, 707, 708, 709, 710, 711, 712, 713, 714, 715, 716, 717, 718, 719, 720, 721, 722, 723, 724, 725, 726, 727, 728, 729, 730, 731, 732, 733, 734, 735, 736, 737, 738, 739, 740, 741, 742, 743, 744, 745, 746, 747, 748, 749, 750, 751, 752, 753, 754, 755, 756, 757, 758, 759, 760, 761, 762, 763, 764, 765, 766, 767, 768, 769, 770, 771, 772, 773, 774, 775, 776, 777, 778, 779, 780, 781, 782, 783, 784, 785, 786, 787, 788, 789, 790, 791, 792, 793, 794, 795, 796, 797, 798, 799, 800, 801, 802, 803, 804, 805, 806, 807, 808, 809, 810, 811, 812, 813, 814, 815, 816, 817, 818, 819, 820, 821, 822, 823, 824, 825, 826, 827, 828, 829, 830, 831, 832, 833, 834, 835, 836, 837, 838, 839, 840, 841, 842, 843, 844, 845, 846, 847, 848, 849, 850, 851, 852, 853, 854, 855, 856, 857, 858, 859, 860, 861, 862, 863, 864, 865, 866, 867, 868, 869, 870, 871, 872, 873, 874, 875, 876, 877, 878, 879, 880, 881, 882, 883, 884, 885, 886, 887, 888, 889, 890, 891, 892, 893, 894, 895, 896, 897, 898, 899, 900, 901, 902, 903, 904, 905, 906, 907, 908, 909, 910, 911, 912, 913, 914, 915, 916, 917, 918, 919, 920, 921, 922, 923, 924, 925, 926, 927, 928, 929, 930, 931, 932, 933, 934, 935, 936, 937, 938, 939, 940, 941, 942, 943, 944, 945, 946, 947, 948, 949, 950, 951, 952, 953, 954, 955, 956, 957, 958, 959, 960, 961, 962, 963, 964, 965, 966, 967, 969, 970, 971, 972, 973, 974, 975, 976, 977, 978, 979, 980, 981, 982, 983, 984, 985, 986, 987, 988, 989, 990, 991, 992, 993, 994, 995, 996, 997, 998, 999, 1000, 1002, 1003, 1004, 1005, 1006, 1008, 1009, 1010, 1011, 1012, 1013, 1014, 1015, 1016, 1017, 1018, 1019, 1020, 1021, 1022, 1023, 1024, 1025, 1026, 1027, 1028, 1029, 1030, 1031, 1032, 1035, 1036, 1037, 1038, 1039, 1040, 1041, 1042, 1043, 1044, 1045, 1046, 1047, 1048, 1049, 1050, 1051, 1052, 1053, 1054, 1055, 1056, 1057, 1058, 1059, 1060, 1061, 1062, 1063, 1064, 1065, 1067, 1068, 1069, 1070, 1071, 1072, 1073, 1074, 1075, 1076, 1077, 1078, 1079, 1080, 1081, 1082, 1083, 1084, 1085, 1086, 1087, 1088, 1089, 1090, 1091, 1092, 1093, 1094, 1095, 1096, 1101, 1102, 1103, 1104, 1105, 1106, 1107, 1108, 1109, 1110, 1111, 1112, 1113, 1114, 1115, 1116, 1117, 1118, 1119, 1120, 1121, 1122, 1123, 1124, 1125, 1126, 1132, 1133, 1134, 1135, 1136, 1137, 1138, 1139, 1140, 1141, 1142, 1143, 1144, 1145, 1146, 1147, 1148, 1149, 1150, 1151, 1152, 1153, 1154, 1155, 1156, 1162, 1163, 1164, 1165, 1166, 1167, 1168, 1169, 1170, 1171, 1172, 1173, 1174, 1175, 1176, 1177, 1178, 1179, 1180, 1181, 1182, 1183, 1184, 1189, 1190, 1191, 1192, 1193, 1194, 1195, 1196, 1197, 1198, 1199, 1200, 1201, 1202, 1203, 1204, 1205, 1206, 1207, 1208, 1209, 1210, 1214, 1215, 1216, 1217, 1218, 1219, 1220, 1221, 1222, 1223, 1224, 1225, 1226, 1227, 1228, 1229, 1230, 1231, 1232, 1233, 1234, 1237, 1238, 1239, 1240, 1241, 1242, 1243, 1244, 1245, 1246, 1247, 1248, 1249, 1250, 1251, 1252, 1253, 1254, 1255, 1258, 1259, 1260, 1261, 1262, 1263, 1264, 1265, 1266, 1267, 1268, 1269, 1270, 1271, 1272, 1273, 1274, 1275, 1277, 1278, 1279, 1280, 1281, 1282, 1283, 1284, 1285, 1286, 1287, 1288, 1289, 1290, 1291, 1292, 1294, 1295, 1296, 1297, 1298, 1299, 1300, 1301, 1302, 1303, 1304, 1305, 1306, 1307, 1308, 1309, 1310, 1311, 1312, 1313, 1314, 1315, 1316, 1317, 1318, 1319, 1320, 1321, 1322, 1323, 1324, 1325, 1326, 1327, 1328, 1329, 1330, 1331, 1332, 1333, 1334, 1335, 1336, 1337, 1338, 1339, 1340, 1341, 1342, 1343, 1344, 1345, 1346, 1347, 1348, 1349, 1350, 1351, 1352, 1353, 1354, 1355, 1356, 1357, 1358, 1359, 1360, 1361, 1362, 1363], [0.807, 0.7803, 0.8298, 0.7952, 0.7661, 0.7489, 0.8493, 0.8201, 0.7756, 0.7424, 0.7318, 0.712, 0.866, 0.8412, 0.8038, 0.7482, 0.709, 0.7032, 0.6913, 0.6683, 0.8802, 0.8593, 0.8279, 0.7815, 0.714, 0.6664, 0.6626, 0.657, 0.6431, 0.6165, 0.8923, 0.8747, 0.8483, 0.8097, 0.754, 0.6751, 0.6169, 0.6097, 0.6077, 0.6024, 0.5854, 0.5545, 0.9025, 0.8877, 0.8657, 0.8335, 0.7876, 0.7234, 0.6357, 0.5651, 0.5468, 0.542, 0.5427, 0.5375, 0.5148, 0.4799, 0.9112, 0.8988, 0.8804, 0.8537, 0.8158, 0.7635, 0.6934, 0.6037, 0.5198, 0.4783, 0.4622, 0.4609, 0.4659, 0.4602, 0.4256, 0.4117, 0.9185, 0.9082, 0.8928, 0.8707, 0.8395, 0.7969, 0.7406, 0.6701, 0.5926, 0.5054, 0.4118, 0.3725, 0.36, 0.3637, 0.3757, 0.3683, 0.3503, 0.3464, 0.9247, 0.9161, 0.9033, 0.885, 0.8594, 0.8246, 0.7792, 0.7233, 0.6617, 0.6036, 0.5197, 0.3943, 0.3157, 0.2818, 0.2746, 0.285, 0.2983, 0.2935, 0.2844, 0.2766, 0.9299, 0.9227, 0.9122, 0.8971, 0.8761, 0.8477, 0.811, 0.7663, 0.717, 0.67, 0.6357, 0.5649, 0.4116, 0.2983, 0.2319, 0.2052, 0.2049, 0.2236, 0.2333, 0.2311, 0.2236, 0.2035, 0.9342, 0.9283, 0.9196, 0.9072, 0.89, 0.8669, 0.8372, 0.8013, 0.7616, 0.7233, 0.6934, 0.6752, 0.6171, 0.4782, 0.3155, 0.2152, 0.1602, 0.1422, 0.1493, 0.1708, 0.1793, 0.1777, 0.1668, 0.1436, 0.9378, 0.9329, 0.9258, 0.9157, 0.9016, 0.8828, 0.8588, 0.8298, 0.7977, 0.7663, 0.7406, 0.7235, 0.7145, 0.667, 0.547, 0.3723, 0.2316, 0.1439, 0.1003, 0.09185, 0.1065, 0.1279, 0.1349, 0.1319, 0.1179, 0.08376, 0.9408, 0.9367, 0.9309, 0.9227, 0.9113, 0.896, 0.8765, 0.8531, 0.8271, 0.8013, 0.7793, 0.7637, 0.7544, 0.7493, 0.7103, 0.6105, 0.4624, 0.2816, 0.1598, 0.08364, 0.05179, 0.05473, 0.07737, 0.09369, 0.09911, 0.09381, 0.07415, 0.04358, 0.9432, 0.9399, 0.9352, 0.9285, 0.9193, 0.9069, 0.8912, 0.8722, 0.8511, 0.8298, 0.8111, 0.7971, 0.788, 0.7823, 0.7771, 0.7443, 0.6643, 0.543, 0.3603, 0.2051, 0.1, 0.01727, 0.01139, 0.05453, 0.06793, 0.07095, 0.06209, 0.03763, 0.005761, 0.9453, 0.9426, 0.9387, 0.9334, 0.9259, 0.916, 0.9032, 0.8879, 0.8707, 0.8532, 0.8373, 0.8249, 0.8162, 0.8104, 0.8051, 0.7972, 0.7686, 0.7058, 0.6098, 0.4622, 0.275, 0.1422, 0.052, 0.02875, 0.04935, 0.04871, 0.02861, 0.004596, 0.9469, 0.9447, 0.9416, 0.9373, 0.9314, 0.9234, 0.9132, 0.9008, 0.8868, 0.8723, 0.859, 0.848, 0.84, 0.8342, 0.8289, 0.8216, 0.8091, 0.783, 0.735, 0.6604, 0.5454, 0.3652, 0.2055, 0.09246, 0.01166, 0.02428, 0.01826, 0.002685, 0.9483, 0.9465, 0.9441, 0.9406, 0.9359, 0.9295, 0.9213, 0.9113, 0.8999, 0.8881, 0.8768, 0.8672, 0.8599, 0.8543, 0.8492, 0.8425, 0.8315, 0.7524, 0.6956, 0.6068, 0.4693, 0.2868, 0.1505, 0.05525, 0.002786, 0.007581, 0.0003209, 0.9495, 0.948, 0.946, 0.9433, 0.9395, 0.9345, 0.9279, 0.9199, 0.9107, 0.9009, 0.8915, 0.8832, 0.8766, 0.8714, 0.8665, 0.8604, 0.8507, 0.7165, 0.649, 0.5433, 0.3799, 0.226, 0.1079, 0.01172, 0.9504, 0.9493, 0.9477, 0.9455, 0.9426, 0.9386, 0.9334, 0.927, 0.9195, 0.9115, 0.9036, 0.8965, 0.8905, 0.8857, 0.8812, 0.8757, 0.8672, 0.6742, 0.5936, 0.468, 0.3032, 0.1734, 0.07858, 0.9503, 0.9491, 0.9474, 0.945, 0.9419, 0.9378, 0.9327, 0.9267, 0.9201, 0.9135, 0.9075, 0.9022, 0.8979, 0.8937, 0.8887, 0.8813, 0.6241, 0.527, 0.3781, 0.2381, 0.1302, 0.05579, 0.9502, 0.9489, 0.9471, 0.9446, 0.9414, 0.9373, 0.9325, 0.9272, 0.9217, 0.9165, 0.912, 0.908, 0.9043, 0.8998, 0.8933, 0.5643, 0.4457, 0.3021, 0.1838, 0.09613, 0.0313, 0.9501, 0.9487, 0.9468, 0.9443, 0.9411, 0.9372, 0.9329, 0.9284, 0.924, 0.9201, 0.9166, 0.9132, 0.9092, 0.9036, 0.4918, 0.3636, 0.2387, 0.1391, 0.0702, 0.01368, 0.95, 0.9486, 0.9466, 0.9441, 0.9411, 0.9376, 0.9339, 0.9302, 0.9268, 0.9237, 0.9207, 0.9172, 0.9123, 0.4235, 0.2951, 0.1846, 0.1027, 0.05142, 0.00438, 0.95, 0.9485, 0.9466, 0.9441, 0.9413, 0.9383, 0.9352, 0.9323, 0.9296, 0.9269, 0.9239, 0.9197, 0.3589, 0.2341, 0.1375, 0.0736, 0.02676, 0.95, 0.9485, 0.9466, 0.9444, 0.9419, 0.9393, 0.9368, 0.9345, 0.9322, 0.9295, 0.926, 0.2939, 0.1746, 0.09755, 0.05112, 0.009206, 0.95, 0.9486, 0.9468, 0.9448, 0.9426, 0.9405, 0.9385, 0.9365, 0.9343, 0.9313, 0.2137, 0.1227, 0.0644, 0.02039, 0.95, 0.9487, 0.9471, 0.9453, 0.9435, 0.9418, 0.9401, 0.9382, 0.9357, 0.1487, 0.07694, 0.03142, 0.00137, 0.9501, 0.9489, 0.9474, 0.946, 0.9445, 0.943, 0.9414, 0.9394, 0.08688, 0.04067, 0.003941, 0.9502, 0.9491, 0.9479, 0.9467, 0.9454, 0.9441, 0.9424, 0.04671, 0.005945, 0.9503, 0.9494, 0.9484, 0.9474, 0.9463, 0.9449, 0.007237, 0.9504, 0.9497, 0.9489, 0.948, 0.9469, 0.9505, 0.95, 0.9493, 0.9485, 0.9507, 0.9503, 0.9497, 0.9508, 0.9506, 0.951, 0.8108, 0.8066, 0.7799, 0.7849, 0.833, 0.8295, 0.7944, 0.7652, 0.7485, 0.7545, 0.8519, 0.849, 0.8193, 0.7744, 0.7411, 0.7309, 0.7116, 0.7189, 0.8657, 0.8681, 0.8406, 0.8027, 0.7468, 0.7076, 0.702, 0.6905, 0.6679, 0.677, 0.88, 0.882, 0.8587, 0.8269, 0.7802, 0.7126, 0.6651, 0.6612, 0.6559, 0.6424, 0.6161, 0.6278, 0.8921, 0.8937, 0.8742, 0.8475, 0.8085, 0.7526, 0.6743, 0.6165, 0.6085, 0.6064, 0.6013, 0.5846, 0.5541, 0.5706, 0.9025, 0.9038, 0.8875, 0.865, 0.8325, 0.7863, 0.7224, 0.6364, 0.5668, 0.5468, 0.541, 0.5416, 0.5365, 0.5142, 0.4796, 0.5062, 0.9112, 0.9122, 0.8987, 0.88, 0.8529, 0.8147, 0.7624, 0.6934, 0.607, 0.5257, 0.4812, 0.4626, 0.4601, 0.4649, 0.4594, 0.4251, 0.4417, 0.4115, 0.9187, 0.9194, 0.9082, 0.8927, 0.8702, 0.8386, 0.7958, 0.7401, 0.6717, 0.5988, 0.5169, 0.4211, 0.3765, 0.3606, 0.3631, 0.3748, 0.3676, 0.3499, 0.3463, 0.3763, 0.9249, 0.9255, 0.9163, 0.9034, 0.8848, 0.8588, 0.8238, 0.7786, 0.7238, 0.6649, 0.6088, 0.5289, 0.4149, 0.3289, 0.2863, 0.2753, 0.2845, 0.2976, 0.2929, 0.2841, 0.2765, 0.3083, 0.9302, 0.9305, 0.9231, 0.9125, 0.8972, 0.8758, 0.8471, 0.8104, 0.7662, 0.7184, 0.6727, 0.6382, 0.5696, 0.4272, 0.3358, 0.2468, 0.2095, 0.2054, 0.223, 0.2327, 0.2306, 0.2234, 0.2034, 0.2379, 0.9346, 0.9348, 0.9288, 0.9201, 0.9076, 0.8901, 0.8666, 0.8367, 0.801, 0.762, 0.7244, 0.6945, 0.6756, 0.6183, 0.4856, 0.3407, 0.259, 0.174, 0.1453, 0.1494, 0.1703, 0.1789, 0.1774, 0.1667, 0.1723, 0.1436, 0.9383, 0.9382, 0.9336, 0.9266, 0.9164, 0.9021, 0.8829, 0.8586, 0.8295, 0.7977, 0.7666, 0.7408, 0.7232, 0.7137, 0.6665, 0.5494, 0.3831, 0.2716, 0.1847, 0.1102, 0.09338, 0.1063, 0.1275, 0.1345, 0.1317, 0.1178, 0.0876, 0.08374, 0.9412, 0.9413, 0.9376, 0.9319, 0.9237, 0.9121, 0.8965, 0.8767, 0.8531, 0.827, 0.8012, 0.779, 0.763, 0.7534, 0.748, 0.7091, 0.6104, 0.4661, 0.2955, 0.2007, 0.1131, 0.05608, 0.05501, 0.07711, 0.09339, 0.09889, 0.0937, 0.07411, 0.0447, 0.04356, 0.9437, 0.9436, 0.9408, 0.9364, 0.9298, 0.9205, 0.9079, 0.8918, 0.8725, 0.8511, 0.8297, 0.8107, 0.7963, 0.7869, 0.781, 0.7758, 0.743, 0.6632, 0.5434, 0.3648, 0.2194, 0.1314, 0.03653, 0.01118, 0.0543, 0.06774, 0.07083, 0.06203, 0.0376, 0.005754, 0.006052, 0.9456, 0.9458, 0.9436, 0.9401, 0.9349, 0.9275, 0.9174, 0.9043, 0.8886, 0.8711, 0.8532, 0.837, 0.8241, 0.8152, 0.8091, 0.8038, 0.7962, 0.7676, 0.7046, 0.6091, 0.4631, 0.2798, 0.1537, 0.06406, 0.02846, 0.04912, 0.04858, 0.02856, 0.004582, 0.9473, 0.9474, 0.9458, 0.9431, 0.9391, 0.9332, 0.9252, 0.9147, 0.902, 0.8876, 0.8727, 0.8589, 0.8475, 0.8391, 0.8331, 0.8278, 0.8207, 0.8086, 0.7825, 0.7341, 0.6593, 0.5449, 0.3663, 0.2096, 0.09879, 0.01148, 0.02415, 0.0182, 0.002665, 0.9486, 0.9488, 0.9475, 0.9456, 0.9425, 0.938, 0.9316, 0.9233, 0.913, 0.9012, 0.8888, 0.8771, 0.867, 0.8592, 0.8534, 0.8482, 0.8417, 0.831, 0.8129, 0.7876, 0.7519, 0.6947, 0.6059, 0.469, 0.2879, 0.1532, 0.05759, 0.002672, 0.007515, 0.0002962, 0.9497, 0.9498, 0.9489, 0.9475, 0.9453, 0.9418, 0.9369, 0.9303, 0.922, 0.9124, 0.9022, 0.8922, 0.8834, 0.8763, 0.8707, 0.8657, 0.8597, 0.8503, 0.8347, 0.758, 0.716, 0.6482, 0.5426, 0.3797, 0.2268, 0.1092, 0.01282, 0.9505, 0.9506, 0.95, 0.949, 0.9474, 0.9449, 0.9412, 0.936, 0.9295, 0.9217, 0.9132, 0.9048, 0.8971, 0.8906, 0.8854, 0.8807, 0.8751, 0.8668, 0.8533, 0.7233, 0.6738, 0.5929, 0.4674, 0.3031, 0.1738, 0.07906, 0.9507, 0.9507, 0.9501, 0.9491, 0.9473, 0.9446, 0.9407, 0.9355, 0.9293, 0.9223, 0.9152, 0.9085, 0.9027, 0.8979, 0.8934, 0.8883, 0.881, 0.8693, 0.6827, 0.6237, 0.5264, 0.3776, 0.238, 0.1303, 0.05588, 0.9508, 0.9502, 0.9491, 0.9472, 0.9443, 0.9404, 0.9354, 0.9298, 0.9238, 0.9181, 0.9129, 0.9084, 0.9042, 0.8996, 0.8931, 0.8831, 0.6351, 0.564, 0.4453, 0.3018, 0.1837, 0.09611, 0.03125, 0.9509, 0.9503, 0.9491, 0.9471, 0.9442, 0.9404, 0.9358, 0.9309, 0.926, 0.9214, 0.9173, 0.9134, 0.9092, 0.9035, 0.8948, 0.5796, 0.4916, 0.3633, 0.2384, 0.139, 0.07014, 0.01358, 0.951, 0.9504, 0.9492, 0.9472, 0.9443, 0.9407, 0.9367, 0.9325, 0.9285, 0.9248, 0.9212, 0.9174, 0.9123, 0.9048, 0.5167, 0.4233, 0.2948, 0.1844, 0.1026, 0.05136, 0.004301, 0.951, 0.9505, 0.9493, 0.9473, 0.9446, 0.9413, 0.9378, 0.9343, 0.931, 0.9278, 0.9243, 0.9198, 0.9134, 0.4527, 0.3588, 0.2339, 0.1374, 0.07354, 0.02668, 0.9511, 0.9506, 0.9494, 0.9475, 0.945, 0.9421, 0.9392, 0.9362, 0.9333, 0.9301, 0.9262, 0.9206, 0.3895, 0.2938, 0.1745, 0.09748, 0.05108, 0.009156, 0.9512, 0.9508, 0.9496, 0.9478, 0.9455, 0.9431, 0.9405, 0.9379, 0.935, 0.9316, 0.9268, 0.3238, 0.2137, 0.1226, 0.06436, 0.02034, 0.9513, 0.9509, 0.9498, 0.9481, 0.9461, 0.944, 0.9416, 0.9391, 0.9361, 0.9319, 0.2493, 0.1487, 0.07691, 0.03138, 0.00135, 0.9513, 0.951, 0.95, 0.9485, 0.9467, 0.9447, 0.9425, 0.9398, 0.9363, 0.1766, 0.08686, 0.04064, 0.003925, 0.9514, 0.9511, 0.9501, 0.9488, 0.9472, 0.9453, 0.9429, 0.9399, 0.09097, 0.04669, 0.005934, 0.9514, 0.9511, 0.9503, 0.949, 0.9475, 0.9455, 0.9429, 0.04791, 0.007232, 0.9514, 0.9512, 0.9504, 0.9491, 0.9475, 0.9454, 0.007544, 0.9514, 0.9512, 0.9504, 0.9491, 0.9473, 0.9514, 0.9511, 0.9503, 0.9489, 0.9513, 0.951, 0.95, 0.9512, 0.9508, 0.9511]): _vg.add([_i], _w, 'REPLACE')
_vg = ob_cat.vertex_groups.new(name='Leg.L')
for _i, _w in zip([2, 3, 4, 6, 7, 9, 10, 12, 13, 15, 16, 18, 19, 26, 29, 30, 32, 34, 35, 36, 38, 40, 41, 42, 44, 45, 135, 153, 154, 155, 174, 175, 176, 177, 197, 198, 199, 200, 201, 222, 223, 224, 225, 226, 227, 249, 250, 251, 252, 253, 254, 255, 278, 279, 280, 281, 282, 283, 284, 285, 309, 310, 311, 312, 313, 314, 339, 340, 341, 342, 343, 344, 368, 369, 370, 371, 372, 395, 396, 397, 398, 399, 400, 423, 424, 425, 426, 427, 428, 449, 450, 451, 452, 453, 454, 455, 474, 475, 476, 477, 478, 479, 480, 497, 498, 499, 500, 501, 502, 503, 518, 519, 520, 521, 522, 523, 524, 538, 539, 540, 541, 542, 543, 555, 556, 557, 558, 559, 560, 571, 572, 573, 574, 575, 585, 586, 587, 588, 597, 598, 599, 607, 608, 615, 813, 814, 835, 836, 858, 859, 860, 884, 885, 886, 911, 912, 913, 914, 940, 941, 942, 943, 944, 972, 973, 974, 975, 976, 1003, 1004, 1005, 1006, 1007, 1036, 1037, 1038, 1067, 1068, 1069, 1098, 1099, 1100, 1129, 1130, 1131, 1159, 1160, 1161, 1186, 1187, 1188, 1211, 1212, 1213, 1233, 1234, 1235, 1236, 1251, 1252, 1253, 1254, 1255, 1256, 1257, 1271, 1272, 1273, 1274, 1275, 1276, 1288, 1289, 1290, 1291, 1292, 1293, 1304, 1305, 1306, 1307, 1308, 1318, 1319, 1320, 1321, 1330, 1331, 1332, 1340, 1341, 1348], [0.5327, 0.3991, 0.3922, 0.5484, 0.5495, 0.2621, 0.2591, 0.4692, 0.4977, 0.0881, 0.08229, 0.2665, 0.3054, 0.08822, 0.263, 0.2591, 0.09397, 0.4643, 0.3016, 0.3871, 0.2619, 0.5422, 0.4925, 0.5217, 0.3941, 0.5428, 0.05615, 0.01847, 0.11, 0.1498, 0.04374, 0.1399, 0.2037, 0.2336, 0.06469, 0.1651, 0.242, 0.2907, 0.303, 0.09123, 0.1991, 0.2763, 0.3335, 0.3647, 0.3669, 0.1256, 0.2538, 0.3205, 0.3703, 0.4093, 0.4238, 0.4032, 0.138, 0.3375, 0.3907, 0.4087, 0.4426, 0.4671, 0.4539, 0.4079, 0.5122, 0.4554, 0.4657, 0.4985, 0.4943, 0.4413, 0.1215, 0.5111, 0.4735, 0.5185, 0.5245, 0.4697, 0.08661, 0.4458, 0.5246, 0.547, 0.4931, 0.04473, 0.3187, 0.317, 0.5126, 0.5605, 0.5117, 0.2245, 0.501, 0.05844, 0.4798, 0.5665, 0.5256, 0.1645, 0.3704, 0.5029, 0.3134, 0.4463, 0.5671, 0.5356, 0.129, 0.2948, 0.4407, 0.4388, 0.4782, 0.5657, 0.5409, 0.1027, 0.2477, 0.3899, 0.4643, 0.5093, 0.566, 0.5425, 0.07218, 0.2106, 0.3488, 0.4542, 0.5198, 0.565, 0.5403, 0.1683, 0.3099, 0.4289, 0.5121, 0.5581, 0.5344, 0.1026, 0.265, 0.3941, 0.4908, 0.5436, 0.5243, 0.2068, 0.3486, 0.4583, 0.5204, 0.5105, 0.2879, 0.4146, 0.4888, 0.4913, 0.358, 0.4489, 0.4674, 0.3989, 0.4393, 0.4055, 0.04342, 0.02125, 0.08439, 0.09771, 0.03042, 0.1088, 0.1559, 0.07012, 0.2166, 0.1552, 0.03637, 0.1093, 0.294, 0.2172, 0.002327, 0.07659, 0.162, 0.3414, 0.2755, 0.05331, 0.1217, 0.2231, 0.3289, 0.3689, 0.02361, 0.09221, 0.182, 0.2945, 0.3787, 0.07052, 0.1508, 0.2653, 0.05469, 0.1266, 0.2411, 0.03699, 0.1091, 0.2217, 0.02276, 0.09707, 0.2069, 0.01731, 0.08961, 0.1961, 0.02202, 0.08694, 0.1899, 0.03538, 0.08938, 0.1877, 0.01924, 0.05335, 0.0962, 0.1897, 0.01611, 0.01459, 0.02593, 0.04992, 0.06849, 0.1079, 0.1959, 0.07107, 0.06173, 0.0717, 0.08933, 0.125, 0.2062, 0.07097, 0.09564, 0.1024, 0.1178, 0.1487, 0.2206, 0.1352, 0.1452, 0.1567, 0.18, 0.2399, 0.2042, 0.2103, 0.2199, 0.264, 0.2857, 0.2714, 0.2928, 0.3371, 0.3272, 0.3668]): _vg.add([_i], _w, 'REPLACE')
_vg = ob_cat.vertex_groups.new(name='Leg.L.001')
for _i, _w in zip([0, 1, 2, 3, 4, 5, 6, 7, 8, 9, 10, 11, 12, 13, 14, 15, 16, 17, 18, 19, 20, 21, 22, 23, 24, 25, 26, 27, 28, 29, 30, 31, 32, 33, 34, 35, 36, 37, 38, 39, 40, 41, 42, 43, 44, 45, 278, 279, 339, 396, 631, 632, 633, 634, 635, 636, 637, 638, 639, 640, 641, 642, 643, 644, 645, 646, 647, 648, 649, 650, 651, 652, 653, 654, 655, 656, 657, 658, 659, 660], [0.3, 0.3, 0.287, 0.2936, 0.2937, 0.3005, 0.2669, 0.258, 0.2999, 0.2794, 0.2895, 0.3021, 0.2598, 0.2526, 0.2996, 0.2725, 0.2719, 0.3096, 0.2774, 0.2767, 0.2998, 0.2629, 0.2629, 0.2386, 0.3478, 0.2693, 0.2622, 0.2997, 0.352, 0.1625, 0.2715, 0.299, 0.2626, 0.3494, 0.1518, 0.16, 0.274, 0.2998, 0.2718, 0.3329, 0.1523, 0.1503, 0.2027, 0.3044, 0.2693, 0.1016, 0.1098, 0.09757, 0.0874, 0.08237, 0.3, 0.2997, 0.3141, 0.3, 0.3093, 0.3001, 0.3057, 0.3001, 0.3267, 0.3008, 0.3, 0.3001, 0.3024, 0.2995, 0.301, 0.3268, 0.3029, 0.2998, 0.2998, 0.3548, 0.3, 0.3006, 0.313, 0.2997, 0.2999, 0.3, 0.3219, 0.3021, 0.3204, 0.3003]): _vg.add([_i], _w, 'REPLACE')
_vg = ob_cat.vertex_groups.new(name='Leg.R')
for _i, _w in zip([135, 155, 176, 177, 200, 201, 225, 226, 227, 253, 254, 255, 282, 283, 284, 285, 311, 312, 313, 314, 342, 343, 344, 370, 371, 372, 398, 399, 400, 426, 427, 428, 453, 454, 455, 478, 479, 480, 501, 502, 503, 521, 522, 523, 524, 537, 538, 539, 540, 541, 542, 543, 555, 556, 557, 558, 559, 560, 571, 572, 573, 574, 575, 585, 586, 587, 588, 597, 598, 599, 607, 608, 615, 663, 664, 665, 667, 668, 670, 671, 673, 674, 676, 677, 679, 680, 687, 690, 691, 693, 695, 696, 697, 699, 701, 702, 703, 705, 706, 812, 813, 814, 833, 834, 835, 836, 856, 857, 858, 859, 860, 881, 882, 883, 884, 885, 886, 908, 909, 910, 911, 912, 913, 914, 937, 938, 939, 940, 941, 942, 943, 944, 968, 969, 970, 971, 972, 973, 974, 975, 976, 1001, 1002, 1003, 1004, 1005, 1006, 1007, 1033, 1034, 1035, 1036, 1037, 1038, 1065, 1066, 1067, 1068, 1069, 1095, 1096, 1097, 1098, 1099, 1100, 1125, 1126, 1127, 1129, 1130, 1131, 1155, 1156, 1157, 1158, 1159, 1160, 1161, 1182, 1183, 1184, 1185, 1186, 1187, 1188, 1207, 1208, 1209, 1210, 1211, 1212, 1213, 1230, 1231, 1232, 1233, 1234, 1235, 1236, 1252, 1253, 1254, 1255, 1256, 1257, 1271, 1272, 1273, 1274, 1275, 1276, 1288, 1289, 1290, 1291, 1292, 1293, 1304, 1305, 1306, 1307, 1308, 1318, 1319, 1320, 1321, 1330, 1331, 1332, 1340, 1341, 1348], [0.04524, 0.08329, 0.02783, 0.1057, 0.06745, 0.1505, 0.03188, 0.1055, 0.2113, 0.07344, 0.1571, 0.2689, 0.05085, 0.1177, 0.2173, 0.3214, 0.01993, 0.08895, 0.1771, 0.2876, 0.0679, 0.1465, 0.2589, 0.05262, 0.1228, 0.2352, 0.03371, 0.1058, 0.2161, 0.02005, 0.09405, 0.2016, 0.01476, 0.08676, 0.191, 0.01907, 0.08411, 0.1848, 0.03156, 0.08641, 0.1827, 0.01385, 0.0508, 0.09291, 0.1846, 0.008237, 0.005248, 0.0171, 0.0424, 0.06514, 0.1042, 0.1905, 0.06566, 0.05615, 0.06675, 0.08502, 0.1206, 0.2006, 0.08881, 0.09613, 0.1123, 0.1436, 0.2146, 0.1374, 0.15, 0.1739, 0.2335, 0.2022, 0.2129, 0.2571, 0.2632, 0.2853, 0.319, 0.5355, 0.4174, 0.4116, 0.5332, 0.5451, 0.3032, 0.3008, 0.4336, 0.4674, 0.138, 0.1323, 0.2006, 0.2452, 0.1435, 0.1889, 0.2975, 0.1489, 0.4215, 0.2329, 0.4051, 0.2997, 0.5226, 0.4556, 0.5224, 0.4109, 0.5356, 0.01108, 0.06003, 0.02559, 0.05195, 0.1165, 0.1496, 0.09693, 0.07085, 0.1496, 0.2042, 0.2295, 0.1523, 0.0954, 0.1784, 0.2434, 0.2859, 0.2109, 0.296, 0.1283, 0.2162, 0.2784, 0.3275, 0.3559, 0.287, 0.3582, 0.1712, 0.274, 0.3227, 0.3626, 0.3981, 0.413, 0.3336, 0.394, 0.2058, 0.3579, 0.3918, 0.3979, 0.4281, 0.4537, 0.4431, 0.399, 0.3607, 0.5098, 0.4397, 0.4463, 0.4819, 0.4815, 0.4316, 0.3701, 0.1592, 0.4877, 0.4466, 0.4976, 0.5096, 0.4591, 0.1103, 0.407, 0.4984, 0.5297, 0.4816, 0.06365, 0.331, 0.256, 0.4795, 0.5407, 0.4992, 0.01105, 0.2318, 0.4938, 0.4386, 0.5441, 0.5123, 0.1675, 0.3624, 0.4729, 0.2458, 0.3985, 0.5425, 0.5216, 0.1289, 0.2864, 0.4169, 0.3929, 0.4347, 0.5398, 0.5264, 0.1005, 0.2392, 0.3706, 0.4306, 0.4727, 0.5406, 0.5277, 0.06873, 0.2024, 0.3326, 0.4281, 0.4895, 0.5412, 0.5256, 0.1606, 0.2963, 0.408, 0.4871, 0.5364, 0.52, 0.09567, 0.2535, 0.3771, 0.47, 0.5242, 0.5104, 0.06464, 0.197, 0.3346, 0.441, 0.5034, 0.4973, 0.1269, 0.2764, 0.4003, 0.4739, 0.4789, 0.1948, 0.3461, 0.436, 0.4559, 0.276, 0.3878, 0.4286, 0.3277, 0.3957, 0.3579]): _vg.add([_i], _w, 'REPLACE')
_vg = ob_cat.vertex_groups.new(name='Leg.R.001')
for _i, _w in zip([135, 154, 155, 176, 177, 199, 200, 201, 225, 226, 227, 253, 254, 255, 282, 283, 284, 285, 312, 313, 314, 343, 344, 371, 372, 399, 400, 428, 455, 473, 480, 496, 497, 498, 503, 517, 518, 519, 520, 523, 524, 537, 538, 539, 540, 541, 542, 543, 555, 556, 557, 558, 559, 560, 571, 572, 573, 574, 575, 585, 586, 587, 588, 597, 598, 599, 607, 608, 615, 661, 662, 663, 664, 665, 666, 667, 668, 669, 670, 671, 672, 673, 674, 675, 676, 677, 678, 679, 680, 681, 682, 683, 684, 685, 686, 687, 688, 689, 690, 691, 692, 693, 694, 695, 696, 697, 698, 699, 700, 701, 702, 703, 704, 705, 706, 813, 814, 834, 835, 836, 857, 858, 859, 860, 881, 882, 883, 884, 885, 886, 908, 909, 910, 911, 912, 913, 914, 937, 938, 939, 940, 941, 942, 943, 944, 968, 969, 970, 971, 972, 973, 974, 975, 976, 1001, 1002, 1003, 1004, 1005, 1006, 1007, 1033, 1034, 1035, 1036, 1037, 1038, 1065, 1066, 1067, 1068, 1069, 1095, 1096, 1097, 1098, 1099, 1100, 1125, 1126, 1127, 1128, 1129, 1130, 1131, 1154, 1155, 1156, 1157, 1158, 1159, 1160, 1161, 1181, 1182, 1183, 1184, 1185, 1186, 1187, 1188, 1206, 1207, 1208, 1209, 1210, 1211, 1212, 1213, 1229, 1230, 1231, 1232, 1233, 1234, 1235, 1236, 1250, 1251, 1252, 1253, 1254, 1255, 1256, 1257, 1270, 1271, 1272, 1273, 1274, 1275, 1276, 1288, 1289, 1290, 1291, 1292, 1293, 1304, 1305, 1306, 1307, 1308, 1318, 1319, 1320, 1321, 1330, 1331, 1332, 1340, 1341, 1348, 1364, 1365, 1366, 1367, 1368, 1369, 1370, 1371, 1372, 1373, 1374, 1375, 1376, 1377, 1378, 1379, 1380, 1381, 1382, 1383, 1384, 1385, 1386, 1387, 1388, 1389, 1390, 1391, 1392, 1393], [0.009716, 0.002617, 0.02544, 0.01435, 0.0436, 0.001818, 0.02562, 0.05225, 0.00949, 0.03415, 0.05423, 0.01633, 0.03966, 0.05522, 0.0005748, 0.02306, 0.04546, 0.05748, 0.008553, 0.03223, 0.05303, 0.02082, 0.04816, 0.01119, 0.04134, 0.003599, 0.03571, 0.03133, 0.02821, 0.003267, 0.02655, 0.01282, 0.01258, 0.00261, 0.02632, 0.01936, 0.02711, 0.02067, 0.007292, 0.0007256, 0.02755, 0.03958, 0.03932, 0.0273, 0.0121, 0.003103, 0.007753, 0.03023, 0.05386, 0.04935, 0.03224, 0.01848, 0.01711, 0.03431, 0.06202, 0.05254, 0.03636, 0.02872, 0.03967, 0.06561, 0.05336, 0.04238, 0.04638, 0.06481, 0.05394, 0.05213, 0.0626, 0.05655, 0.06147, 0.2454, 0.225, 0.2439, 0.2976, 0.2991, 0.2428, 0.2518, 0.1975, 0.2654, 0.2787, 0.278, 0.2735, 0.2982, 0.284, 0.2812, 0.2265, 0.2244, 0.283, 0.3913, 0.3733, 0.2906, 0.1883, 0.2441, 0.547, 0.3017, 0.5293, 0.2798, 0.2906, 0.301, 0.408, 0.2963, 0.2906, 0.2804, 0.2982, 0.322, 0.3912, 0.3117, 0.2906, 0.286, 0.2946, 0.2834, 0.3101, 0.2682, 0.2916, 0.3109, 0.2699, 0.02886, 0.02024, 0.04387, 0.05509, 0.04384, 0.05522, 0.06948, 0.07089, 0.05777, 0.03757, 0.06727, 0.08462, 0.08739, 0.06444, 0.0792, 0.1023, 0.08891, 0.1027, 0.107, 0.0972, 0.06475, 0.07969, 0.1471, 0.1321, 0.1254, 0.1297, 0.1185, 0.09645, 0.06356, 0.07485, 0.189, 0.2227, 0.153, 0.1574, 0.1446, 0.1157, 0.08713, 0.06819, 0.0624, 0.1789, 0.1899, 0.1781, 0.1385, 0.1005, 0.07429, 0.06364, 0.1597, 0.2281, 0.2243, 0.166, 0.115, 0.08053, 0.1273, 0.297, 0.2001, 0.1307, 0.08674, 0.09613, 0.2447, 0.4413, 0.243, 0.1472, 0.09271, 0.05049, 0.1541, 0.2262, 0.6986, 0.2947, 0.1636, 0.09816, 0.02938, 0.1135, 0.195, 0.2849, 0.4864, 0.3375, 0.1777, 0.1027, 0.0284, 0.09301, 0.1633, 0.2401, 0.3455, 0.3098, 0.1856, 0.106, 0.03036, 0.08046, 0.1367, 0.2006, 0.2676, 0.2655, 0.1825, 0.1076, 0.02826, 0.07071, 0.1149, 0.1668, 0.2159, 0.2248, 0.1721, 0.1073, 0.02661, 0.06019, 0.09616, 0.1383, 0.1773, 0.1903, 0.1581, 0.1052, 0.0534, 0.07856, 0.1142, 0.1464, 0.1612, 0.1428, 0.1016, 0.06648, 0.09357, 0.1208, 0.1362, 0.1273, 0.09685, 0.07673, 0.09916, 0.1143, 0.1124, 0.09136, 0.08084, 0.09499, 0.09813, 0.08539, 0.07748, 0.08471, 0.07912, 0.07209, 0.07288, 0.06677, 0.258, 0.2431, 0.4093, 0.2625, 0.4272, 0.2688, 0.3843, 0.3797, 0.3861, 0.3835, 0.3808, 0.2873, 0.3463, 0.225, 0.5393, 0.4217, 0.5126, 0.2625, 0.225, 0.4074, 0.2568, 0.5025, 0.4209, 0.2431, 0.2625, 0.2625, 0.5419, 0.3467, 0.4269, 0.3872]): _vg.add([_i], _w, 'REPLACE')
_m = ob_cat.modifiers.new('Curve', 'CURVE')
_m = ob_cat.modifiers.new('Armature', 'ARMATURE')
_m.object = ob_armature
_m.use_bone_envelopes = True

# ---- collection membership
col_collection_2.objects.link(ob_armature)
col_collection_2.objects.link(ob_cat)

# ---- scene / render settings (as saved in the file)
scene.frame_start = 1; scene.frame_end = 96; scene.frame_set(3)
scene.render.engine = 'BLENDER_EEVEE_NEXT'
scene.render.image_settings.color_mode = 'RGB'
scene.render.image_settings.compression = 90
scene.render.resolution_percentage = 50
scene.render.dither_intensity = 0.0
scene.render.bake_margin = 2
scene.render.bake_bias = 0.0
scene.cycles.use_denoising = False
scene.cycles.samples = 10
scene.cycles.sampling_pattern = 'TABULATED_SOBOL'
scene.cycles.light_sampling_threshold = 0.0
scene.cycles.use_adaptive_sampling = False
scene.cycles.use_light_tree = False
scene.cycles.blur_glossy = 0.0
scene.cycles.volume_bounces = 1
scene.cycles.pixel_filter_type = 'GAUSSIAN'
scene.cycles.sample_clamp_indirect = 0.0
scene.view_settings.view_transform = 'Standard'
bpy.context.view_layer.update()

# ---- added for rendering (the .blend has no active camera and no usable light): camera, sun
cam_auto = bpy.data.cameras.new('AutoCamera')
cam_auto.lens = 50.0
cam_auto.sensor_width = 36.0
cam_auto.clip_end = 1000.0
ob_auto_camera = bpy.data.objects.new('AutoCamera', cam_auto)
scene.collection.objects.link(ob_auto_camera)
ob_auto_camera.location = (3.43301, -4.11961, 2.54405)
ob_auto_camera.rotation_euler = (1.09748, -7.21219e-08, 0.694738)
scene.camera = ob_auto_camera
light_auto_sun = bpy.data.lights.new('AutoSun', 'SUN')
light_auto_sun.energy = 3.0
light_auto_sun.angle = 0.0523599
ob_auto_sun = bpy.data.objects.new('AutoSun', light_auto_sun)
scene.collection.objects.link(ob_auto_sun)
ob_auto_sun.rotation_euler = (0.872665, 0.174533, 0.523599)
bpy.context.view_layer.update()
